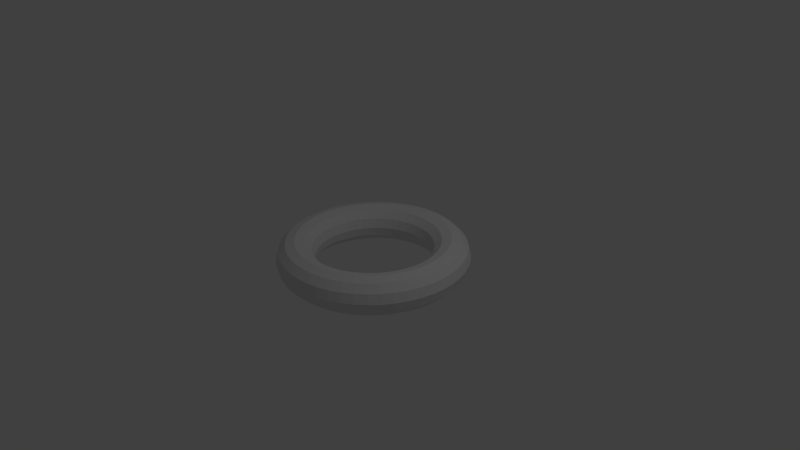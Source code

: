 # Source: torus.blend  (saved by Blender 2.68.0; exported with 4.5.12 LTS)
import bpy
from mathutils import Matrix  # noqa: F401  (used for matrix-valued properties, if any)

bpy.ops.wm.read_factory_settings(use_empty=True)
scene = bpy.context.scene
scene.name = 'Scene'

# ---- collections
col_collection_1 = bpy.data.collections.new('Collection 1'); scene.collection.children.link(col_collection_1)

# ---- world
world_world = bpy.data.worlds.new('World'); scene.world = world_world
world_world.color = (0.05088, 0.05088, 0.05088)
world_world.use_sun_shadow = False
world_world.sun_shadow_jitter_overblur = 0.0
world_world.cycles.sampling_method = 'MANUAL'
world_world.cycles.sample_map_resolution = 256

# ---- cameras
cam_camera = bpy.data.cameras.new('Camera')
cam_camera.clip_end = 100.0
cam_camera.lens = 35.0
cam_camera.sensor_width = 32.0
cam_camera.sensor_height = 18.0
cam_camera.ortho_scale = 7.314
cam_camera.dof.focus_distance = 0.0
cam_camera.dof.aperture_fstop = 128.0

# ---- lights
light_lamp = bpy.data.lights.new('Lamp', 'POINT')
light_lamp.transmission_factor = 0.0
light_lamp.cutoff_distance = 30.0
light_lamp.energy = 100.0
light_lamp.shadow_buffer_clip_start = 1.001
light_lamp.shadow_soft_size = 0.1
light_lamp.shadow_maximum_resolution = 0.006
light_lamp.use_absolute_resolution = True
light_lamp.cycles.use_multiple_importance_sampling = False

# ---- meshes
me_torus = bpy.data.meshes.new('Torus')
me_torus.from_pydata([(1.25, 0.0, 0.0), (1.217, 0.0, 0.125), (1.125, 0.0, 0.2165), (1.0, 0.0, 0.25), (0.875, 0.0, 0.2165), (0.7835, 0.0, 0.125), (0.75, 0.0, 3.062e-17), (0.7835, 0.0, -0.125), (0.875, 0.0, -0.2165), (1.0, 0.0, -0.25), (1.125, 0.0, -0.2165), (1.217, 0.0, -0.125), (1.239, 0.1632, 0.0), (1.206, 0.1588, 0.125), (1.115, 0.1468, 0.2165), (0.9914, 0.1305, 0.25), (0.8675, 0.1142, 0.2165), (0.7768, 0.1023, 0.125), (0.7436, 0.09789, 3.062e-17), (0.7768, 0.1023, -0.125), (0.8675, 0.1142, -0.2165), (0.9914, 0.1305, -0.25), (1.115, 0.1468, -0.2165), (1.206, 0.1588, -0.125), (1.207, 0.3235, 0.0), (1.175, 0.3149, 0.125), (1.087, 0.2912, 0.2165), (0.9659, 0.2588, 0.25), (0.8452, 0.2265, 0.2165), (0.7568, 0.2028, 0.125), (0.7244, 0.1941, 3.062e-17), (0.7568, 0.2028, -0.125), (0.8452, 0.2265, -0.2165), (0.9659, 0.2588, -0.25), (1.087, 0.2912, -0.2165), (1.175, 0.3149, -0.125), (1.155, 0.4784, 0.0), (1.124, 0.4655, 0.125), (1.039, 0.4305, 0.2165), (0.9239, 0.3827, 0.25), (0.8084, 0.3348, 0.2165), (0.7239, 0.2998, 0.125), (0.6929, 0.287, 3.062e-17), (0.7239, 0.2998, -0.125), (0.8084, 0.3348, -0.2165), (0.9239, 0.3827, -0.25), (1.039, 0.4305, -0.2165), (1.124, 0.4655, -0.125), (1.083, 0.625, 0.0), (1.054, 0.6083, 0.125), (0.9743, 0.5625, 0.2165), (0.866, 0.5, 0.25), (0.7578, 0.4375, 0.2165), (0.6785, 0.3917, 0.125), (0.6495, 0.375, 3.062e-17), (0.6785, 0.3917, -0.125), (0.7578, 0.4375, -0.2165), (0.866, 0.5, -0.25), (0.9743, 0.5625, -0.2165), (1.054, 0.6083, -0.125), (0.9917, 0.761, 0.0), (0.9651, 0.7406, 0.125), (0.8925, 0.6849, 0.2165), (0.7934, 0.6088, 0.25), (0.6942, 0.5327, 0.2165), (0.6216, 0.477, 0.125), (0.595, 0.4566, 3.062e-17), (0.6216, 0.477, -0.125), (0.6942, 0.5327, -0.2165), (0.7934, 0.6088, -0.25), (0.8925, 0.6849, -0.2165), (0.9651, 0.7406, -0.125), (0.8839, 0.8839, 0.0), (0.8602, 0.8602, 0.125), (0.7955, 0.7955, 0.2165), (0.7071, 0.7071, 0.25), (0.6187, 0.6187, 0.2165), (0.554, 0.554, 0.125), (0.5303, 0.5303, 3.062e-17), (0.554, 0.554, -0.125), (0.6187, 0.6187, -0.2165), (0.7071, 0.7071, -0.25), (0.7955, 0.7955, -0.2165), (0.8602, 0.8602, -0.125), (0.761, 0.9917, 0.0), (0.7406, 0.9651, 0.125), (0.6849, 0.8925, 0.2165), (0.6088, 0.7934, 0.25), (0.5327, 0.6942, 0.2165), (0.477, 0.6216, 0.125), (0.4566, 0.595, 3.062e-17), (0.477, 0.6216, -0.125), (0.5327, 0.6942, -0.2165), (0.6088, 0.7934, -0.25), (0.6849, 0.8925, -0.2165), (0.7406, 0.9651, -0.125), (0.625, 1.083, 0.0), (0.6083, 1.054, 0.125), (0.5625, 0.9743, 0.2165), (0.5, 0.866, 0.25), (0.4375, 0.7578, 0.2165), (0.3917, 0.6785, 0.125), (0.375, 0.6495, 3.062e-17), (0.3917, 0.6785, -0.125), (0.4375, 0.7578, -0.2165), (0.5, 0.866, -0.25), (0.5625, 0.9743, -0.2165), (0.6083, 1.054, -0.125), (0.4784, 1.155, 0.0), (0.4655, 1.124, 0.125), (0.4305, 1.039, 0.2165), (0.3827, 0.9239, 0.25), (0.3348, 0.8084, 0.2165), (0.2998, 0.7239, 0.125), (0.287, 0.6929, 3.062e-17), (0.2998, 0.7239, -0.125), (0.3348, 0.8084, -0.2165), (0.3827, 0.9239, -0.25), (0.4305, 1.039, -0.2165), (0.4655, 1.124, -0.125), (0.3235, 1.207, 0.0), (0.3149, 1.175, 0.125), (0.2912, 1.087, 0.2165), (0.2588, 0.9659, 0.25), (0.2265, 0.8452, 0.2165), (0.2028, 0.7568, 0.125), (0.1941, 0.7244, 3.062e-17), (0.2028, 0.7568, -0.125), (0.2265, 0.8452, -0.2165), (0.2588, 0.9659, -0.25), (0.2912, 1.087, -0.2165), (0.3149, 1.175, -0.125), (0.1632, 1.239, 0.0), (0.1588, 1.206, 0.125), (0.1468, 1.115, 0.2165), (0.1305, 0.9914, 0.25), (0.1142, 0.8675, 0.2165), (0.1023, 0.7768, 0.125), (0.09789, 0.7436, 3.062e-17), (0.1023, 0.7768, -0.125), (0.1142, 0.8675, -0.2165), (0.1305, 0.9914, -0.25), (0.1468, 1.115, -0.2165), (0.1588, 1.206, -0.125), (5.96e-08, 1.25, 0.0), (1.192e-07, 1.217, 0.125), (1.192e-07, 1.125, 0.2165), (8.941e-08, 1.0, 0.25), (8.941e-08, 0.875, 0.2165), (5.96e-08, 0.7835, 0.125), (8.941e-08, 0.75, 3.062e-17), (5.96e-08, 0.7835, -0.125), (8.941e-08, 0.875, -0.2165), (8.941e-08, 1.0, -0.25), (1.192e-07, 1.125, -0.2165), (1.192e-07, 1.217, -0.125), (-0.1632, 1.239, 0.0), (-0.1588, 1.206, 0.125), (-0.1468, 1.115, 0.2165), (-0.1305, 0.9914, 0.25), (-0.1142, 0.8675, 0.2165), (-0.1023, 0.7768, 0.125), (-0.09789, 0.7436, 3.062e-17), (-0.1023, 0.7768, -0.125), (-0.1142, 0.8675, -0.2165), (-0.1305, 0.9914, -0.25), (-0.1468, 1.115, -0.2165), (-0.1588, 1.206, -0.125), (-0.3235, 1.207, 0.0), (-0.3149, 1.175, 0.125), (-0.2912, 1.087, 0.2165), (-0.2588, 0.9659, 0.25), (-0.2265, 0.8452, 0.2165), (-0.2028, 0.7568, 0.125), (-0.1941, 0.7244, 3.062e-17), (-0.2028, 0.7568, -0.125), (-0.2265, 0.8452, -0.2165), (-0.2588, 0.9659, -0.25), (-0.2912, 1.087, -0.2165), (-0.3149, 1.175, -0.125), (-0.4784, 1.155, 0.0), (-0.4655, 1.124, 0.125), (-0.4305, 1.039, 0.2165), (-0.3827, 0.9239, 0.25), (-0.3348, 0.8084, 0.2165), (-0.2998, 0.7239, 0.125), (-0.287, 0.6929, 3.062e-17), (-0.2998, 0.7239, -0.125), (-0.3348, 0.8084, -0.2165), (-0.3827, 0.9239, -0.25), (-0.4305, 1.039, -0.2165), (-0.4655, 1.124, -0.125), (-0.625, 1.083, 0.0), (-0.6083, 1.054, 0.125), (-0.5625, 0.9743, 0.2165), (-0.5, 0.866, 0.25), (-0.4375, 0.7578, 0.2165), (-0.3917, 0.6785, 0.125), (-0.375, 0.6495, 3.062e-17), (-0.3917, 0.6785, -0.125), (-0.4375, 0.7578, -0.2165), (-0.5, 0.866, -0.25), (-0.5625, 0.9743, -0.2165), (-0.6083, 1.054, -0.125), (-0.761, 0.9917, 0.0), (-0.7406, 0.9651, 0.125), (-0.6849, 0.8925, 0.2165), (-0.6088, 0.7934, 0.25), (-0.5327, 0.6942, 0.2165), (-0.477, 0.6216, 0.125), (-0.4566, 0.595, 3.062e-17), (-0.477, 0.6216, -0.125), (-0.5327, 0.6942, -0.2165), (-0.6088, 0.7934, -0.25), (-0.6849, 0.8925, -0.2165), (-0.7406, 0.9651, -0.125), (-0.8839, 0.8839, 0.0), (-0.8602, 0.8602, 0.125), (-0.7955, 0.7955, 0.2165), (-0.7071, 0.7071, 0.25), (-0.6187, 0.6187, 0.2165), (-0.554, 0.554, 0.125), (-0.5303, 0.5303, 3.062e-17), (-0.554, 0.554, -0.125), (-0.6187, 0.6187, -0.2165), (-0.7071, 0.7071, -0.25), (-0.7955, 0.7955, -0.2165), (-0.8602, 0.8602, -0.125), (-0.9917, 0.761, 0.0), (-0.9651, 0.7406, 0.125), (-0.8925, 0.6849, 0.2165), (-0.7934, 0.6088, 0.25), (-0.6942, 0.5327, 0.2165), (-0.6216, 0.477, 0.125), (-0.595, 0.4566, 3.062e-17), (-0.6216, 0.477, -0.125), (-0.6942, 0.5327, -0.2165), (-0.7934, 0.6088, -0.25), (-0.8925, 0.6849, -0.2165), (-0.9651, 0.7406, -0.125), (-1.083, 0.625, 0.0), (-1.054, 0.6083, 0.125), (-0.9743, 0.5625, 0.2165), (-0.866, 0.5, 0.25), (-0.7578, 0.4375, 0.2165), (-0.6785, 0.3917, 0.125), (-0.6495, 0.375, 3.062e-17), (-0.6785, 0.3917, -0.125), (-0.7578, 0.4375, -0.2165), (-0.866, 0.5, -0.25), (-0.9743, 0.5625, -0.2165), (-1.054, 0.6083, -0.125), (-1.155, 0.4784, 0.0), (-1.124, 0.4655, 0.125), (-1.039, 0.4305, 0.2165), (-0.9239, 0.3827, 0.25), (-0.8084, 0.3348, 0.2165), (-0.7239, 0.2998, 0.125), (-0.6929, 0.287, 3.062e-17), (-0.7239, 0.2998, -0.125), (-0.8084, 0.3348, -0.2165), (-0.9239, 0.3827, -0.25), (-1.039, 0.4305, -0.2165), (-1.124, 0.4655, -0.125), (-1.207, 0.3235, 0.0), (-1.175, 0.3149, 0.125), (-1.087, 0.2912, 0.2165), (-0.9659, 0.2588, 0.25), (-0.8452, 0.2265, 0.2165), (-0.7568, 0.2028, 0.125), (-0.7244, 0.1941, 3.062e-17), (-0.7568, 0.2028, -0.125), (-0.8452, 0.2265, -0.2165), (-0.9659, 0.2588, -0.25), (-1.087, 0.2912, -0.2165), (-1.175, 0.3149, -0.125), (-1.239, 0.1632, 0.0), (-1.206, 0.1588, 0.125), (-1.115, 0.1468, 0.2165), (-0.9914, 0.1305, 0.25), (-0.8675, 0.1142, 0.2165), (-0.7768, 0.1023, 0.125), (-0.7436, 0.09789, 3.062e-17), (-0.7768, 0.1023, -0.125), (-0.8675, 0.1142, -0.2165), (-0.9914, 0.1305, -0.25), (-1.115, 0.1468, -0.2165), (-1.206, 0.1588, -0.125), (-1.25, 1.093e-07, 0.0), (-1.217, 1.064e-07, 0.125), (-1.125, 9.835e-08, 0.2165), (-1.0, 8.742e-08, 0.25), (-0.875, 7.649e-08, 0.2165), (-0.7835, 6.85e-08, 0.125), (-0.75, 6.557e-08, 3.062e-17), (-0.7835, 6.85e-08, -0.125), (-0.875, 7.649e-08, -0.2165), (-1.0, 8.742e-08, -0.25), (-1.125, 9.835e-08, -0.2165), (-1.217, 1.064e-07, -0.125), (-1.239, -0.1632, 0.0), (-1.206, -0.1588, 0.125), (-1.115, -0.1468, 0.2165), (-0.9914, -0.1305, 0.25), (-0.8675, -0.1142, 0.2165), (-0.7768, -0.1023, 0.125), (-0.7436, -0.09789, 3.062e-17), (-0.7768, -0.1023, -0.125), (-0.8675, -0.1142, -0.2165), (-0.9914, -0.1305, -0.25), (-1.115, -0.1468, -0.2165), (-1.206, -0.1588, -0.125), (-1.207, -0.3235, 0.0), (-1.175, -0.3149, 0.125), (-1.087, -0.2912, 0.2165), (-0.9659, -0.2588, 0.25), (-0.8452, -0.2265, 0.2165), (-0.7568, -0.2028, 0.125), (-0.7244, -0.1941, 3.062e-17), (-0.7568, -0.2028, -0.125), (-0.8452, -0.2265, -0.2165), (-0.9659, -0.2588, -0.25), (-1.087, -0.2912, -0.2165), (-1.175, -0.3149, -0.125), (-1.155, -0.4784, 0.0), (-1.124, -0.4655, 0.125), (-1.039, -0.4305, 0.2165), (-0.9239, -0.3827, 0.25), (-0.8084, -0.3348, 0.2165), (-0.7239, -0.2998, 0.125), (-0.6929, -0.287, 3.062e-17), (-0.7239, -0.2998, -0.125), (-0.8084, -0.3348, -0.2165), (-0.9239, -0.3827, -0.25), (-1.039, -0.4305, -0.2165), (-1.124, -0.4655, -0.125), (-1.083, -0.625, 0.0), (-1.054, -0.6083, 0.125), (-0.9743, -0.5625, 0.2165), (-0.866, -0.5, 0.25), (-0.7578, -0.4375, 0.2165), (-0.6785, -0.3917, 0.125), (-0.6495, -0.375, 3.062e-17), (-0.6785, -0.3917, -0.125), (-0.7578, -0.4375, -0.2165), (-0.866, -0.5, -0.25), (-0.9743, -0.5625, -0.2165), (-1.054, -0.6083, -0.125), (-0.9917, -0.761, 0.0), (-0.9651, -0.7406, 0.125), (-0.8925, -0.6849, 0.2165), (-0.7934, -0.6088, 0.25), (-0.6942, -0.5327, 0.2165), (-0.6216, -0.477, 0.125), (-0.595, -0.4566, 3.062e-17), (-0.6216, -0.477, -0.125), (-0.6942, -0.5327, -0.2165), (-0.7934, -0.6088, -0.25), (-0.8925, -0.6849, -0.2165), (-0.9651, -0.7406, -0.125), (-0.8839, -0.8839, 0.0), (-0.8602, -0.8602, 0.125), (-0.7955, -0.7955, 0.2165), (-0.7071, -0.7071, 0.25), (-0.6187, -0.6187, 0.2165), (-0.554, -0.554, 0.125), (-0.5303, -0.5303, 3.062e-17), (-0.554, -0.554, -0.125), (-0.6187, -0.6187, -0.2165), (-0.7071, -0.7071, -0.25), (-0.7955, -0.7955, -0.2165), (-0.8602, -0.8602, -0.125), (-0.761, -0.9917, 0.0), (-0.7406, -0.9651, 0.125), (-0.6849, -0.8925, 0.2165), (-0.6088, -0.7934, 0.25), (-0.5327, -0.6942, 0.2165), (-0.477, -0.6216, 0.125), (-0.4566, -0.595, 3.062e-17), (-0.477, -0.6216, -0.125), (-0.5327, -0.6942, -0.2165), (-0.6088, -0.7934, -0.25), (-0.6849, -0.8925, -0.2165), (-0.7406, -0.9651, -0.125), (-0.625, -1.083, 0.0), (-0.6083, -1.054, 0.125), (-0.5625, -0.9743, 0.2165), (-0.5, -0.866, 0.25), (-0.4375, -0.7578, 0.2165), (-0.3917, -0.6785, 0.125), (-0.375, -0.6495, 3.062e-17), (-0.3917, -0.6785, -0.125), (-0.4375, -0.7578, -0.2165), (-0.5, -0.866, -0.25), (-0.5625, -0.9743, -0.2165), (-0.6083, -1.054, -0.125), (-0.4784, -1.155, 0.0), (-0.4655, -1.124, 0.125), (-0.4305, -1.039, 0.2165), (-0.3827, -0.9239, 0.25), (-0.3348, -0.8084, 0.2165), (-0.2998, -0.7239, 0.125), (-0.287, -0.6929, 3.062e-17), (-0.2998, -0.7239, -0.125), (-0.3348, -0.8084, -0.2165), (-0.3827, -0.9239, -0.25), (-0.4305, -1.039, -0.2165), (-0.4655, -1.124, -0.125), (-0.3235, -1.207, 0.0), (-0.3149, -1.175, 0.125), (-0.2912, -1.087, 0.2165), (-0.2588, -0.9659, 0.25), (-0.2265, -0.8452, 0.2165), (-0.2028, -0.7568, 0.125), (-0.1941, -0.7244, 3.062e-17), (-0.2028, -0.7568, -0.125), (-0.2265, -0.8452, -0.2165), (-0.2588, -0.9659, -0.25), (-0.2912, -1.087, -0.2165), (-0.3149, -1.175, -0.125), (-0.1632, -1.239, 0.0), (-0.1588, -1.206, 0.125), (-0.1468, -1.115, 0.2165), (-0.1305, -0.9914, 0.25), (-0.1142, -0.8675, 0.2165), (-0.1023, -0.7768, 0.125), (-0.0979, -0.7436, 3.062e-17), (-0.1023, -0.7768, -0.125), (-0.1142, -0.8675, -0.2165), (-0.1305, -0.9914, -0.25), (-0.1468, -1.115, -0.2165), (-0.1588, -1.206, -0.125), (5.96e-08, -1.25, 0.0), (1.192e-07, -1.217, 0.125), (1.192e-07, -1.125, 0.2165), (8.941e-08, -1.0, 0.25), (8.941e-08, -0.875, 0.2165), (5.96e-08, -0.7835, 0.125), (8.941e-08, -0.75, 3.062e-17), (5.96e-08, -0.7835, -0.125), (8.941e-08, -0.875, -0.2165), (8.941e-08, -1.0, -0.25), (1.192e-07, -1.125, -0.2165), (1.192e-07, -1.217, -0.125), (0.1632, -1.239, 0.0), (0.1588, -1.206, 0.125), (0.1468, -1.115, 0.2165), (0.1305, -0.9914, 0.25), (0.1142, -0.8675, 0.2165), (0.1023, -0.7768, 0.125), (0.09789, -0.7436, 3.062e-17), (0.1023, -0.7768, -0.125), (0.1142, -0.8675, -0.2165), (0.1305, -0.9914, -0.25), (0.1468, -1.115, -0.2165), (0.1588, -1.206, -0.125), (0.3235, -1.207, 0.0), (0.3149, -1.175, 0.125), (0.2912, -1.087, 0.2165), (0.2588, -0.9659, 0.25), (0.2265, -0.8452, 0.2165), (0.2028, -0.7568, 0.125), (0.1941, -0.7244, 3.062e-17), (0.2028, -0.7568, -0.125), (0.2265, -0.8452, -0.2165), (0.2588, -0.9659, -0.25), (0.2912, -1.087, -0.2165), (0.3149, -1.175, -0.125), (0.4784, -1.155, 0.0), (0.4655, -1.124, 0.125), (0.4305, -1.039, 0.2165), (0.3827, -0.9239, 0.25), (0.3348, -0.8084, 0.2165), (0.2998, -0.7239, 0.125), (0.287, -0.6929, 3.062e-17), (0.2998, -0.7239, -0.125), (0.3348, -0.8084, -0.2165), (0.3827, -0.9239, -0.25), (0.4305, -1.039, -0.2165), (0.4655, -1.124, -0.125), (0.625, -1.083, 0.0), (0.6083, -1.054, 0.125), (0.5625, -0.9743, 0.2165), (0.5, -0.866, 0.25), (0.4375, -0.7578, 0.2165), (0.3917, -0.6785, 0.125), (0.375, -0.6495, 3.062e-17), (0.3917, -0.6785, -0.125), (0.4375, -0.7578, -0.2165), (0.5, -0.866, -0.25), (0.5625, -0.9743, -0.2165), (0.6083, -1.054, -0.125), (0.761, -0.9917, 0.0), (0.7406, -0.9651, 0.125), (0.6849, -0.8925, 0.2165), (0.6088, -0.7934, 0.25), (0.5327, -0.6942, 0.2165), (0.477, -0.6216, 0.125), (0.4566, -0.595, 3.062e-17), (0.477, -0.6216, -0.125), (0.5327, -0.6942, -0.2165), (0.6088, -0.7934, -0.25), (0.6849, -0.8925, -0.2165), (0.7406, -0.9651, -0.125), (0.8839, -0.8839, 0.0), (0.8602, -0.8602, 0.125), (0.7955, -0.7955, 0.2165), (0.7071, -0.7071, 0.25), (0.6187, -0.6187, 0.2165), (0.554, -0.554, 0.125), (0.5303, -0.5303, 3.062e-17), (0.554, -0.554, -0.125), (0.6187, -0.6187, -0.2165), (0.7071, -0.7071, -0.25), (0.7955, -0.7955, -0.2165), (0.8602, -0.8602, -0.125), (0.9917, -0.761, 0.0), (0.9651, -0.7406, 0.125), (0.8925, -0.6849, 0.2165), (0.7934, -0.6088, 0.25), (0.6942, -0.5327, 0.2165), (0.6216, -0.477, 0.125), (0.595, -0.4566, 3.062e-17), (0.6216, -0.477, -0.125), (0.6942, -0.5327, -0.2165), (0.7934, -0.6088, -0.25), (0.8925, -0.6849, -0.2165), (0.9651, -0.7406, -0.125), (1.083, -0.625, 0.0), (1.054, -0.6083, 0.125), (0.9743, -0.5625, 0.2165), (0.866, -0.5, 0.25), (0.7578, -0.4375, 0.2165), (0.6785, -0.3917, 0.125), (0.6495, -0.375, 3.062e-17), (0.6785, -0.3917, -0.125), (0.7578, -0.4375, -0.2165), (0.866, -0.5, -0.25), (0.9743, -0.5625, -0.2165), (1.054, -0.6083, -0.125), (1.155, -0.4784, 0.0), (1.124, -0.4655, 0.125), (1.039, -0.4305, 0.2165), (0.9239, -0.3827, 0.25), (0.8084, -0.3348, 0.2165), (0.7239, -0.2998, 0.125), (0.6929, -0.287, 3.062e-17), (0.7239, -0.2998, -0.125), (0.8084, -0.3348, -0.2165), (0.9239, -0.3827, -0.25), (1.039, -0.4305, -0.2165), (1.124, -0.4655, -0.125), (1.207, -0.3235, 0.0), (1.175, -0.3149, 0.125), (1.087, -0.2912, 0.2165), (0.9659, -0.2588, 0.25), (0.8452, -0.2265, 0.2165), (0.7568, -0.2028, 0.125), (0.7244, -0.1941, 3.062e-17), (0.7568, -0.2028, -0.125), (0.8452, -0.2265, -0.2165), (0.9659, -0.2588, -0.25), (1.087, -0.2912, -0.2165), (1.175, -0.3149, -0.125), (1.239, -0.1632, 0.0), (1.206, -0.1588, 0.125), (1.115, -0.1468, 0.2165), (0.9914, -0.1305, 0.25), (0.8675, -0.1142, 0.2165), (0.7768, -0.1023, 0.125), (0.7436, -0.09789, 3.062e-17), (0.7768, -0.1023, -0.125), (0.8675, -0.1142, -0.2165), (0.9914, -0.1305, -0.25), (1.115, -0.1468, -0.2165), (1.206, -0.1588, -0.125)], [], [(0, 12, 1), (1, 13, 14), (2, 14, 15), (3, 15, 16), (4, 16, 17), (5, 17, 18), (6, 18, 19), (7, 19, 20), (8, 20, 9), (9, 21, 10), (10, 22, 11), (0, 11, 23), (12, 24, 25), (13, 25, 26), (14, 26, 27), (15, 27, 28), (16, 28, 29), (17, 29, 30), (18, 30, 31), (19, 31, 32), (20, 32, 21), (21, 33, 22), (22, 34, 35), (23, 35, 12), (24, 36, 37), (25, 37, 38), (26, 38, 27), (27, 39, 40), (28, 40, 29), (29, 41, 42), (30, 42, 31), (31, 43, 44), (32, 44, 33), (33, 45, 46), (34, 46, 47), (35, 47, 36), (36, 48, 37), (37, 49, 50), (38, 50, 39), (39, 51, 40), (40, 52, 41), (41, 53, 54), (42, 54, 55), (43, 55, 56), (44, 56, 57), (45, 57, 58), (46, 58, 47), (47, 59, 48), (48, 60, 49), (49, 61, 62), (50, 62, 63), (51, 63, 64), (52, 64, 53), (53, 65, 66), (54, 66, 67), (55, 67, 56), (56, 68, 57), (57, 69, 70), (58, 70, 59), (59, 71, 60), (60, 72, 61), (61, 73, 62), (62, 74, 63), (63, 75, 64), (64, 76, 65), (65, 77, 66), (66, 78, 79), (67, 79, 80), (68, 80, 81), (69, 81, 82), (70, 82, 83), (71, 83, 72), (72, 84, 85), (73, 85, 86), (74, 86, 87), (75, 87, 88), (76, 88, 89), (77, 89, 90), (78, 90, 91), (79, 91, 92), (80, 92, 93), (81, 93, 94), (82, 94, 95), (83, 95, 84), (84, 96, 97), (85, 97, 98), (86, 98, 87), (87, 99, 88), (88, 100, 101), (89, 101, 102), (90, 102, 103), (91, 103, 92), (92, 104, 105), (93, 105, 94), (94, 106, 107), (95, 107, 84), (96, 108, 109), (97, 109, 98), (98, 110, 111), (99, 111, 112), (100, 112, 113), (101, 113, 114), (102, 114, 115), (103, 115, 116), (104, 116, 117), (105, 117, 118), (106, 118, 119), (107, 119, 108), (108, 120, 121), (109, 121, 110), (110, 122, 111), (111, 123, 124), (112, 124, 125), (113, 125, 126), (114, 126, 127), (115, 127, 116), (116, 128, 117), (117, 129, 130), (118, 130, 131), (119, 131, 120), (120, 132, 133), (121, 133, 134), (122, 134, 135), (123, 135, 124), (124, 136, 137), (125, 137, 138), (126, 138, 139), (127, 139, 128), (128, 140, 141), (129, 141, 130), (130, 142, 131), (131, 143, 132), (132, 144, 145), (133, 145, 146), (134, 146, 135), (135, 147, 148), (136, 148, 149), (137, 149, 150), (138, 150, 139), (139, 151, 140), (140, 152, 141), (141, 153, 154), (142, 154, 155), (143, 155, 132), (144, 156, 157), (145, 157, 158), (146, 158, 147), (147, 159, 160), (148, 160, 149), (149, 161, 150), (150, 162, 163), (151, 163, 164), (152, 164, 165), (153, 165, 166), (154, 166, 167), (155, 167, 144), (156, 168, 169), (157, 169, 170), (158, 170, 171), (159, 171, 172), (160, 172, 173), (161, 173, 162), (162, 174, 175), (163, 175, 164), (164, 176, 165), (165, 177, 166), (166, 178, 179), (167, 179, 156), (168, 180, 169), (169, 181, 170), (170, 182, 183), (171, 183, 172), (172, 184, 185), (173, 185, 186), (174, 186, 187), (175, 187, 188), (176, 188, 189), (177, 189, 190), (178, 190, 191), (179, 191, 180), (180, 192, 193), (181, 193, 194), (182, 194, 195), (183, 195, 196), (184, 196, 197), (185, 197, 186), (186, 198, 199), (187, 199, 200), (188, 200, 201), (189, 201, 202), (190, 202, 191), (191, 203, 192), (192, 204, 193), (193, 205, 206), (194, 206, 207), (195, 207, 208), (196, 208, 209), (197, 209, 210), (198, 210, 199), (199, 211, 212), (200, 212, 201), (201, 213, 214), (202, 214, 203), (203, 215, 204), (204, 216, 205), (205, 217, 218), (206, 218, 219), (207, 219, 208), (208, 220, 209), (209, 221, 222), (210, 222, 223), (211, 223, 224), (212, 224, 225), (213, 225, 226), (214, 226, 227), (215, 227, 216), (216, 228, 229), (217, 229, 230), (218, 230, 231), (219, 231, 232), (220, 232, 233), (221, 233, 234), (222, 234, 235), (223, 235, 236), (224, 236, 237), (225, 237, 226), (226, 238, 227), (227, 239, 228), (228, 240, 229), (229, 241, 230), (230, 242, 243), (231, 243, 232), (232, 244, 245), (233, 245, 246), (234, 246, 235), (235, 247, 236), (236, 248, 249), (237, 249, 238), (238, 250, 239), (239, 251, 240), (240, 252, 241), (241, 253, 242), (242, 254, 243), (243, 255, 244), (244, 256, 245), (245, 257, 246), (246, 258, 259), (247, 259, 260), (248, 260, 261), (249, 261, 262), (250, 262, 263), (251, 263, 252), (252, 264, 253), (253, 265, 266), (254, 266, 267), (255, 267, 268), (256, 268, 269), (257, 269, 270), (258, 270, 271), (259, 271, 260), (260, 272, 261), (261, 273, 262), (262, 274, 263), (263, 275, 264), (264, 276, 265), (265, 277, 278), (266, 278, 279), (267, 279, 268), (268, 280, 281), (269, 281, 282), (270, 282, 283), (271, 283, 284), (272, 284, 285), (273, 285, 274), (274, 286, 287), (275, 287, 276), (276, 288, 289), (277, 289, 290), (278, 290, 279), (279, 291, 292), (280, 292, 293), (281, 293, 294), (282, 294, 295), (283, 295, 296), (284, 296, 297), (285, 297, 298), (286, 298, 299), (287, 299, 288), (288, 300, 301), (289, 301, 302), (290, 302, 303), (291, 303, 304), (292, 304, 305), (293, 305, 306), (294, 306, 307), (295, 307, 308), (296, 308, 297), (297, 309, 310), (298, 310, 299), (299, 311, 288), (300, 312, 313), (301, 313, 314), (302, 314, 315), (303, 315, 316), (304, 316, 305), (305, 317, 318), (306, 318, 319), (307, 319, 320), (308, 320, 309), (309, 321, 322), (310, 322, 323), (311, 323, 300), (312, 324, 325), (313, 325, 314), (314, 326, 315), (315, 327, 316), (316, 328, 317), (317, 329, 318), (318, 330, 331), (319, 331, 332), (320, 332, 333), (321, 333, 334), (322, 334, 335), (323, 335, 324), (324, 336, 337), (325, 337, 338), (326, 338, 339), (327, 339, 340), (328, 340, 341), (329, 341, 342), (330, 342, 331), (331, 343, 332), (332, 344, 333), (333, 345, 346), (334, 346, 347), (335, 347, 324), (336, 348, 349), (337, 349, 338), (338, 350, 351), (339, 351, 352), (340, 352, 341), (341, 353, 354), (342, 354, 355), (343, 355, 356), (344, 356, 357), (345, 357, 346), (346, 358, 359), (347, 359, 348), (348, 360, 349), (349, 361, 350), (350, 362, 351), (351, 363, 352), (352, 364, 353), (353, 365, 366), (354, 366, 367), (355, 367, 368), (356, 368, 369), (357, 369, 370), (358, 370, 371), (359, 371, 360), (360, 372, 373), (361, 373, 362), (362, 374, 375), (363, 375, 376), (364, 376, 377), (365, 377, 366), (366, 378, 379), (367, 379, 368), (368, 380, 369), (369, 381, 370), (370, 382, 371), (371, 383, 360), (372, 384, 373), (373, 385, 386), (374, 386, 375), (375, 387, 376), (376, 388, 389), (377, 389, 378), (378, 390, 391), (379, 391, 392), (380, 392, 393), (381, 393, 394), (382, 394, 395), (383, 395, 372), (384, 396, 397), (385, 397, 386), (386, 398, 387), (387, 399, 388), (388, 400, 389), (389, 401, 402), (390, 402, 403), (391, 403, 404), (392, 404, 405), (393, 405, 406), (394, 406, 407), (395, 407, 396), (396, 408, 409), (397, 409, 410), (398, 410, 411), (399, 411, 400), (400, 412, 413), (401, 413, 402), (402, 414, 415), (403, 415, 416), (404, 416, 417), (405, 417, 418), (406, 418, 419), (407, 419, 408), (408, 420, 421), (409, 421, 410), (410, 422, 411), (411, 423, 412), (412, 424, 413), (413, 425, 414), (414, 426, 427), (415, 427, 428), (416, 428, 429), (417, 429, 430), (418, 430, 431), (419, 431, 420), (420, 432, 433), (421, 433, 434), (422, 434, 435), (423, 435, 436), (424, 436, 437), (425, 437, 426), (426, 438, 439), (427, 439, 428), (428, 440, 429), (429, 441, 430), (430, 442, 431), (431, 443, 432), (432, 444, 433), (433, 445, 434), (434, 446, 447), (435, 447, 436), (436, 448, 437), (437, 449, 438), (438, 450, 451), (439, 451, 452), (440, 452, 453), (441, 453, 442), (442, 454, 455), (443, 455, 444), (444, 456, 445), (445, 457, 458), (446, 458, 447), (447, 459, 460), (448, 460, 461), (449, 461, 462), (450, 462, 463), (451, 463, 464), (452, 464, 465), (453, 465, 466), (454, 466, 467), (455, 467, 456), (456, 468, 457), (457, 469, 458), (458, 470, 459), (459, 471, 460), (460, 472, 473), (461, 473, 462), (462, 474, 475), (463, 475, 476), (464, 476, 477), (465, 477, 478), (466, 478, 479), (467, 479, 468), (468, 480, 469), (469, 481, 482), (470, 482, 483), (471, 483, 484), (472, 484, 485), (473, 485, 486), (474, 486, 487), (475, 487, 488), (476, 488, 489), (477, 489, 490), (478, 490, 479), (479, 491, 468), (480, 492, 481), (481, 493, 494), (482, 494, 495), (483, 495, 496), (484, 496, 497), (485, 497, 498), (486, 498, 499), (487, 499, 488), (488, 500, 489), (489, 501, 490), (490, 502, 491), (491, 503, 492), (492, 504, 505), (493, 505, 494), (494, 506, 495), (495, 507, 496), (496, 508, 509), (497, 509, 510), (498, 510, 511), (499, 511, 500), (500, 512, 513), (501, 513, 514), (502, 514, 515), (503, 515, 504), (504, 516, 517), (505, 517, 506), (506, 518, 507), (507, 519, 520), (508, 520, 521), (509, 521, 522), (510, 522, 511), (511, 523, 524), (512, 524, 513), (513, 525, 526), (514, 526, 527), (515, 527, 504), (516, 528, 529), (517, 529, 530), (518, 530, 531), (519, 531, 520), (520, 532, 533), (521, 533, 522), (522, 534, 535), (523, 535, 524), (524, 536, 537), (525, 537, 538), (526, 538, 527), (527, 539, 516), (528, 540, 541), (529, 541, 530), (530, 542, 543), (531, 543, 532), (532, 544, 533), (533, 545, 534), (534, 546, 547), (535, 547, 548), (536, 548, 549), (537, 549, 538), (538, 550, 551), (539, 551, 528), (540, 552, 553), (541, 553, 554), (542, 554, 555), (543, 555, 556), (544, 556, 557), (545, 557, 558), (546, 558, 547), (547, 559, 560), (548, 560, 561), (549, 561, 562), (550, 562, 563), (551, 563, 540), (552, 564, 553), (553, 565, 554), (554, 566, 555), (555, 567, 556), (556, 568, 569), (557, 569, 558), (558, 570, 571), (559, 571, 560), (560, 572, 573), (561, 573, 574), (562, 574, 563), (563, 575, 564), (564, 0, 1), (565, 1, 2), (566, 2, 3), (567, 3, 568), (568, 4, 5), (569, 5, 570), (570, 6, 7), (571, 7, 572), (572, 8, 573), (573, 9, 10), (574, 10, 11), (575, 11, 564), (40, 41, 29), (2, 1, 14), (3, 2, 15), (4, 3, 16), (5, 4, 17), (6, 5, 18), (7, 6, 19), (8, 7, 20), (33, 34, 22), (382, 383, 371), (308, 309, 297), (12, 0, 23), (13, 12, 25), (14, 13, 26), (15, 14, 27), (16, 15, 28), (17, 16, 29), (18, 17, 30), (19, 18, 31), (20, 19, 32), (445, 446, 434), (522, 523, 511), (23, 22, 35), (551, 540, 528), (25, 24, 37), (26, 25, 38), (518, 519, 507), (28, 27, 40), (5, 6, 570), (30, 29, 42), (158, 159, 147), (32, 31, 44), (383, 372, 360), (34, 33, 46), (35, 34, 47), (24, 35, 36), (425, 426, 414), (38, 37, 50), (38, 39, 27), (566, 567, 555), (360, 361, 349), (42, 41, 54), (43, 42, 55), (44, 43, 56), (45, 44, 57), (46, 45, 58), (458, 459, 447), (36, 47, 48), (276, 277, 265), (50, 49, 62), (51, 50, 63), (52, 51, 64), (473, 474, 462), (54, 53, 66), (55, 54, 67), (135, 136, 124), (68, 69, 57), (58, 57, 70), (380, 381, 369), (48, 59, 60), (349, 350, 338), (167, 156, 144), (398, 399, 387), (75, 76, 64), (76, 77, 65), (449, 450, 438), (67, 66, 79), (68, 67, 80), (69, 68, 81), (70, 69, 82), (71, 70, 83), (60, 71, 72), (73, 72, 85), (74, 73, 86), (75, 74, 87), (76, 75, 88), (77, 76, 89), (78, 77, 90), (79, 78, 91), (80, 79, 92), (81, 80, 93), (82, 81, 94), (83, 82, 95), (72, 83, 84), (85, 84, 97), (86, 85, 98), (442, 443, 431), (424, 425, 413), (89, 88, 101), (90, 89, 102), (91, 90, 103), (72, 73, 61), (93, 92, 105), (502, 503, 491), (95, 94, 107), (480, 481, 469), (97, 96, 109), (109, 110, 98), (99, 98, 111), (100, 99, 112), (101, 100, 113), (102, 101, 114), (103, 102, 115), (104, 103, 116), (105, 104, 117), (106, 105, 118), (107, 106, 119), (96, 107, 108), (109, 108, 121), (12, 13, 1), (264, 265, 253), (112, 111, 124), (113, 112, 125), (114, 113, 126), (115, 114, 127), (364, 365, 353), (323, 312, 300), (118, 117, 130), (119, 118, 131), (108, 119, 120), (121, 120, 133), (122, 121, 134), (123, 122, 135), (545, 546, 534), (125, 124, 137), (126, 125, 138), (127, 126, 139), (399, 400, 388), (129, 128, 141), (141, 142, 130), (456, 457, 445), (120, 131, 132), (133, 132, 145), (134, 133, 146), (363, 364, 352), (136, 135, 148), (137, 136, 149), (138, 137, 150), (58, 59, 47), (151, 152, 140), (42, 43, 31), (142, 141, 154), (143, 142, 155), (20, 21, 9), (145, 144, 157), (146, 145, 158), (377, 378, 366), (148, 147, 160), (21, 22, 10), (44, 45, 33), (151, 150, 163), (152, 151, 164), (153, 152, 165), (154, 153, 166), (155, 154, 167), (444, 445, 433), (157, 156, 169), (158, 157, 170), (159, 158, 171), (160, 159, 172), (161, 160, 173), (411, 412, 400), (163, 162, 175), (103, 104, 92), (73, 74, 62), (507, 508, 496), (167, 166, 179), (181, 182, 170), (48, 49, 37), (142, 143, 131), (171, 170, 183), (183, 184, 172), (173, 172, 185), (174, 173, 186), (175, 174, 187), (176, 175, 188), (177, 176, 189), (178, 177, 190), (179, 178, 191), (168, 179, 180), (181, 180, 193), (182, 181, 194), (183, 182, 195), (184, 183, 196), (185, 184, 197), (311, 300, 288), (187, 186, 199), (188, 187, 200), (189, 188, 201), (190, 189, 202), (202, 203, 191), (180, 191, 192), (204, 205, 193), (194, 193, 206), (195, 194, 207), (196, 195, 208), (197, 196, 209), (198, 197, 210), (52, 53, 41), (200, 199, 212), (468, 469, 457), (202, 201, 214), (77, 78, 66), (192, 203, 204), (216, 217, 205), (206, 205, 218), (207, 206, 219), (107, 96, 84), (220, 221, 209), (210, 209, 222), (211, 210, 223), (212, 211, 224), (213, 212, 225), (214, 213, 226), (215, 214, 227), (204, 215, 216), (217, 216, 229), (218, 217, 230), (219, 218, 231), (220, 219, 232), (221, 220, 233), (222, 221, 234), (223, 222, 235), (224, 223, 236), (225, 224, 237), (241, 242, 230), (238, 239, 227), (216, 227, 228), (558, 559, 547), (246, 247, 235), (231, 230, 243), (121, 122, 110), (233, 232, 245), (234, 233, 246), (533, 534, 522), (247, 248, 236), (237, 236, 249), (249, 250, 238), (250, 251, 239), (228, 239, 240), (252, 253, 241), (253, 254, 242), (254, 255, 243), (255, 256, 244), (256, 257, 245), (567, 568, 556), (247, 246, 259), (248, 247, 260), (249, 248, 261), (250, 249, 262), (251, 250, 263), (240, 251, 252), (535, 536, 524), (254, 253, 266), (255, 254, 267), (256, 255, 268), (257, 256, 269), (258, 257, 270), (259, 258, 271), (271, 272, 260), (272, 273, 261), (273, 274, 262), (274, 275, 263), (252, 263, 264), (379, 380, 368), (266, 265, 278), (267, 266, 279), (491, 480, 468), (269, 268, 281), (270, 269, 282), (271, 270, 283), (272, 271, 284), (273, 272, 285), (413, 414, 402), (275, 274, 287), (264, 275, 276), (277, 276, 289), (278, 277, 290), (67, 68, 56), (280, 279, 292), (281, 280, 293), (282, 281, 294), (283, 282, 295), (284, 283, 296), (285, 284, 297), (286, 285, 298), (287, 286, 299), (276, 287, 288), (289, 288, 301), (290, 289, 302), (291, 290, 303), (292, 291, 304), (293, 292, 305), (294, 293, 306), (295, 294, 307), (296, 295, 308), (565, 566, 554), (298, 297, 310), (22, 23, 11), (316, 317, 305), (301, 300, 313), (302, 301, 314), (303, 302, 315), (304, 303, 316), (362, 363, 351), (306, 305, 318), (307, 306, 319), (308, 307, 320), (357, 358, 346), (310, 309, 322), (311, 310, 323), (60, 61, 49), (313, 312, 325), (325, 326, 314), (326, 327, 315), (327, 328, 316), (511, 512, 500), (564, 565, 553), (319, 318, 331), (320, 319, 332), (321, 320, 333), (322, 321, 334), (323, 322, 335), (312, 323, 324), (325, 324, 337), (326, 325, 338), (327, 326, 339), (328, 327, 340), (329, 328, 341), (330, 329, 342), (569, 570, 558), (343, 344, 332), (344, 345, 333), (334, 333, 346), (335, 334, 347), (347, 336, 324), (337, 336, 349), (128, 129, 117), (339, 338, 351), (340, 339, 352), (352, 353, 341), (342, 341, 354), (343, 342, 355), (344, 343, 356), (345, 344, 357), (70, 71, 59), (347, 346, 359), (336, 347, 348), (447, 448, 436), (361, 362, 350), (240, 241, 229), (32, 33, 21), (160, 161, 149), (354, 353, 366), (355, 354, 367), (356, 355, 368), (357, 356, 369), (358, 357, 370), (359, 358, 371), (348, 359, 360), (361, 360, 373), (146, 147, 135), (363, 362, 375), (364, 363, 376), (365, 364, 377), (161, 162, 150), (367, 366, 379), (373, 374, 362), (139, 140, 128), (381, 382, 370), (389, 390, 378), (395, 384, 372), (197, 198, 186), (374, 373, 386), (74, 75, 63), (387, 388, 376), (377, 376, 389), (386, 387, 375), (379, 378, 391), (380, 379, 392), (381, 380, 393), (382, 381, 394), (383, 382, 395), (437, 438, 426), (385, 384, 397), (397, 398, 386), (176, 177, 165), (179, 168, 156), (390, 389, 402), (391, 390, 403), (392, 391, 404), (393, 392, 405), (394, 393, 406), (395, 394, 407), (384, 395, 396), (397, 396, 409), (398, 397, 410), (399, 398, 411), (35, 24, 12), (401, 400, 413), (563, 552, 540), (403, 402, 415), (404, 403, 416), (405, 404, 417), (406, 405, 418), (407, 406, 419), (396, 407, 408), (409, 408, 421), (180, 181, 169), (422, 423, 411), (423, 424, 412), (453, 454, 442), (99, 100, 88), (415, 414, 427), (416, 415, 428), (417, 416, 429), (418, 417, 430), (419, 418, 431), (408, 419, 420), (421, 420, 433), (422, 421, 434), (423, 422, 435), (424, 423, 436), (425, 424, 437), (285, 286, 274), (427, 426, 439), (439, 440, 428), (440, 441, 429), (441, 442, 430), (384, 385, 373), (420, 431, 432), (421, 422, 410), (177, 178, 166), (435, 434, 447), (127, 128, 116), (448, 449, 437), (469, 470, 458), (439, 438, 451), (440, 439, 452), (441, 440, 453), (214, 215, 203), (443, 442, 455), (432, 443, 444), (237, 238, 226), (446, 445, 458), (210, 211, 199), (448, 447, 460), (449, 448, 461), (450, 449, 462), (451, 450, 463), (452, 451, 464), (453, 452, 465), (454, 453, 466), (455, 454, 467), (444, 455, 456), (279, 280, 268), (212, 213, 201), (470, 471, 459), (105, 106, 94), (461, 460, 473), (3, 4, 568), (463, 462, 475), (464, 463, 476), (465, 464, 477), (466, 465, 478), (467, 466, 479), (456, 467, 468), (492, 493, 481), (470, 469, 482), (471, 470, 483), (472, 471, 484), (473, 472, 485), (474, 473, 486), (475, 474, 487), (476, 475, 488), (477, 476, 489), (478, 477, 490), (490, 491, 479), (219, 220, 208), (50, 51, 39), (482, 481, 494), (483, 482, 495), (484, 483, 496), (485, 484, 497), (486, 485, 498), (487, 486, 499), (499, 500, 488), (500, 501, 489), (501, 502, 490), (549, 550, 538), (480, 491, 492), (493, 492, 505), (243, 244, 232), (152, 153, 141), (471, 472, 460), (497, 496, 509), (498, 497, 510), (499, 498, 511), (506, 507, 495), (501, 500, 513), (502, 501, 514), (503, 502, 515), (492, 503, 504), (505, 504, 517), (527, 516, 504), (517, 518, 506), (508, 507, 520), (509, 508, 521), (510, 509, 522), (400, 401, 389), (512, 511, 524), (328, 329, 317), (514, 513, 526), (515, 514, 527), (122, 123, 111), (517, 516, 529), (518, 517, 530), (519, 518, 531), (531, 532, 520), (521, 520, 533), (571, 572, 560), (523, 522, 535), (329, 330, 318), (525, 524, 537), (526, 525, 538), (574, 575, 563), (290, 291, 279), (529, 528, 541), (541, 542, 530), (531, 530, 543), (544, 545, 533), (257, 258, 246), (543, 544, 532), (535, 534, 547), (536, 535, 548), (537, 536, 549), (539, 528, 516), (539, 538, 551), (51, 52, 40), (541, 540, 553), (542, 541, 554), (543, 542, 555), (544, 543, 556), (545, 544, 557), (546, 545, 558), (11, 0, 564), (548, 547, 560), (549, 548, 561), (550, 549, 562), (551, 550, 563), (98, 99, 87), (538, 539, 527), (7, 8, 572), (155, 144, 132), (310, 311, 299), (557, 556, 569), (173, 174, 162), (559, 558, 571), (342, 343, 331), (561, 560, 573), (562, 561, 574), (524, 525, 513), (552, 563, 564), (565, 564, 1), (566, 565, 2), (567, 566, 3), (150, 151, 139), (569, 568, 5), (8, 9, 573), (571, 570, 7), (64, 65, 53), (320, 321, 309), (574, 573, 10), (575, 574, 11), (505, 506, 494), (175, 176, 164)])
_uv = me_torus.uv_layers.new(name='UV coord')
_uv.uv.foreach_set('vector', [0.3603, 0.02574, 0.3889, 0.04181, 0.3494, 0.04801, 0.3494, 0.04801, 0.3749, 0.06285, 0.3617, 0.08239, 0.3389, 0.06926, 0.3617, 0.08239, 0.3489, 0.1017, 0.3286, 0.09007, 0.3489, 0.1017, 0.3362, 0.121, 0.3185, 0.1108, 0.3362, 0.121, 0.3239, 0.1398, 0.3087, 0.1311, 0.3239, 0.1398, 0.3124, 0.1572, 0.2712, 0.8597, 0.2854, 0.8557, 0.2921, 0.8754, 0.2753, 0.88, 0.2921, 0.8754, 0.2995, 0.8966, 0.2798, 0.902, 0.2995, 0.8966, 0.2845, 0.9246, 0.2845, 0.9246, 0.3071, 0.9185, 0.2892, 0.9473, 0.2892, 0.9473, 0.3147, 0.9404, 0.2941, 0.9705, 0.2994, 0.995, 0.2941, 0.9705, 0.3224, 0.9626, 0.3889, 0.04181, 0.4148, 0.06197, 0.3983, 0.08062, 0.3749, 0.06285, 0.3983, 0.08062, 0.3828, 0.09833, 0.3617, 0.08239, 0.3828, 0.09833, 0.3676, 0.1158, 0.3489, 0.1017, 0.3676, 0.1158, 0.3524, 0.1333, 0.3362, 0.121, 0.3524, 0.1333, 0.3378, 0.1503, 0.3239, 0.1398, 0.3378, 0.1503, 0.3242, 0.166, 0.2854, 0.8557, 0.2989, 0.8499, 0.3082, 0.8686, 0.2921, 0.8754, 0.3082, 0.8686, 0.3183, 0.8887, 0.2995, 0.8966, 0.3183, 0.8887, 0.3071, 0.9185, 0.3071, 0.9185, 0.3286, 0.9094, 0.3147, 0.9404, 0.3147, 0.9404, 0.339, 0.9301, 0.3495, 0.9512, 0.3224, 0.9626, 0.3495, 0.9512, 0.3308, 0.9859, 0.4148, 0.06197, 0.4376, 0.08494, 0.4192, 0.1012, 0.3983, 0.08062, 0.4192, 0.1012, 0.4015, 0.1168, 0.3828, 0.09833, 0.4015, 0.1168, 0.3676, 0.1158, 0.3676, 0.1158, 0.3842, 0.1323, 0.367, 0.1476, 0.3524, 0.1333, 0.367, 0.1476, 0.3378, 0.1503, 0.3378, 0.1503, 0.3502, 0.1625, 0.3347, 0.1763, 0.2989, 0.8499, 0.3118, 0.8427, 0.3082, 0.8686, 0.3082, 0.8686, 0.3232, 0.8597, 0.3359, 0.8784, 0.3183, 0.8887, 0.3359, 0.8784, 0.3286, 0.9094, 0.3286, 0.9094, 0.3488, 0.8976, 0.3616, 0.9168, 0.339, 0.9301, 0.3616, 0.9168, 0.3748, 0.9364, 0.3495, 0.9512, 0.3748, 0.9364, 0.3884, 0.957, 0.4376, 0.08494, 0.4577, 0.1103, 0.4192, 0.1012, 0.4192, 0.1012, 0.4373, 0.1244, 0.4177, 0.1376, 0.4015, 0.1168, 0.4177, 0.1376, 0.3842, 0.1323, 0.3842, 0.1323, 0.3985, 0.1507, 0.367, 0.1476, 0.367, 0.1476, 0.3795, 0.1636, 0.3502, 0.1625, 0.3502, 0.1625, 0.3608, 0.1763, 0.3438, 0.1878, 0.3118, 0.8427, 0.3234, 0.8336, 0.3371, 0.8491, 0.3232, 0.8597, 0.3371, 0.8491, 0.352, 0.866, 0.3359, 0.8784, 0.352, 0.866, 0.3673, 0.8833, 0.3488, 0.8976, 0.3673, 0.8833, 0.3825, 0.9008, 0.3616, 0.9168, 0.3825, 0.9008, 0.3748, 0.9364, 0.3748, 0.9364, 0.3981, 0.9185, 0.4144, 0.9373, 0.4577, 0.1103, 0.4746, 0.1383, 0.4373, 0.1244, 0.4373, 0.1244, 0.4523, 0.1498, 0.4312, 0.1604, 0.4177, 0.1376, 0.4312, 0.1604, 0.4104, 0.1708, 0.3985, 0.1507, 0.4104, 0.1708, 0.3898, 0.1812, 0.3795, 0.1636, 0.3898, 0.1812, 0.3608, 0.1763, 0.3608, 0.1763, 0.3695, 0.1912, 0.3512, 0.2004, 0.3234, 0.8336, 0.3338, 0.8231, 0.3494, 0.8367, 0.3371, 0.8491, 0.3494, 0.8367, 0.352, 0.866, 0.352, 0.866, 0.3663, 0.8515, 0.3673, 0.8833, 0.3673, 0.8833, 0.3838, 0.8667, 0.4013, 0.8821, 0.3825, 0.9008, 0.4013, 0.8821, 0.3981, 0.9185, 0.3981, 0.9185, 0.419, 0.8977, 0.4377, 0.9144, 0.4746, 0.1383, 0.488, 0.1688, 0.4523, 0.1498, 0.4523, 0.1498, 0.4637, 0.1771, 0.4312, 0.1604, 0.4312, 0.1604, 0.4413, 0.1849, 0.4104, 0.1708, 0.4104, 0.1708, 0.4194, 0.1924, 0.3898, 0.1812, 0.3898, 0.1812, 0.3977, 0.1999, 0.3695, 0.1912, 0.3695, 0.1912, 0.3765, 0.2072, 0.3512, 0.2004, 0.3338, 0.8231, 0.3427, 0.8113, 0.3599, 0.8228, 0.3494, 0.8367, 0.3599, 0.8228, 0.3788, 0.8353, 0.3663, 0.8515, 0.3788, 0.8353, 0.3981, 0.8481, 0.3838, 0.8667, 0.3981, 0.8481, 0.4174, 0.861, 0.4013, 0.8821, 0.4174, 0.861, 0.4371, 0.8743, 0.419, 0.8977, 0.4371, 0.8743, 0.4579, 0.8885, 0.488, 0.1688, 0.4964, 0.201, 0.4716, 0.2058, 0.4637, 0.1771, 0.4716, 0.2058, 0.4483, 0.2104, 0.4413, 0.1849, 0.4483, 0.2104, 0.4256, 0.2149, 0.4194, 0.1924, 0.4256, 0.2149, 0.403, 0.2195, 0.3977, 0.1999, 0.403, 0.2195, 0.381, 0.224, 0.3765, 0.2072, 0.381, 0.224, 0.3608, 0.228, 0.3427, 0.8113, 0.35, 0.7985, 0.3686, 0.8077, 0.3599, 0.8228, 0.3686, 0.8077, 0.389, 0.8176, 0.3788, 0.8353, 0.389, 0.8176, 0.4097, 0.8277, 0.3981, 0.8481, 0.4097, 0.8277, 0.4306, 0.838, 0.4174, 0.861, 0.4306, 0.838, 0.4518, 0.8485, 0.4371, 0.8743, 0.4518, 0.8485, 0.4747, 0.8598, 0.4964, 0.201, 0.5005, 0.2338, 0.4754, 0.2352, 0.4716, 0.2058, 0.4754, 0.2352, 0.4518, 0.2366, 0.4483, 0.2104, 0.4518, 0.2366, 0.4256, 0.2149, 0.4256, 0.2149, 0.4287, 0.2381, 0.403, 0.2195, 0.403, 0.2195, 0.4057, 0.2396, 0.3833, 0.2412, 0.381, 0.224, 0.3833, 0.2412, 0.3627, 0.2425, 0.35, 0.7985, 0.3556, 0.7848, 0.3753, 0.7915, 0.3686, 0.8077, 0.3753, 0.7915, 0.389, 0.8176, 0.389, 0.8176, 0.3967, 0.7987, 0.4187, 0.806, 0.4097, 0.8277, 0.4187, 0.806, 0.4306, 0.838, 0.4306, 0.838, 0.4408, 0.8135, 0.4634, 0.8212, 0.4518, 0.8485, 0.4634, 0.8212, 0.4747, 0.8598, 0.5005, 0.2338, 0.5002, 0.2666, 0.4752, 0.2647, 0.4754, 0.2352, 0.4752, 0.2647, 0.4518, 0.2366, 0.4518, 0.2366, 0.4517, 0.2631, 0.4286, 0.2615, 0.4287, 0.2381, 0.4286, 0.2615, 0.4057, 0.2599, 0.4057, 0.2396, 0.4057, 0.2599, 0.3833, 0.2585, 0.3833, 0.2412, 0.3833, 0.2585, 0.3628, 0.2571, 0.3556, 0.7848, 0.3593, 0.7705, 0.3797, 0.7746, 0.3753, 0.7915, 0.3797, 0.7746, 0.402, 0.7789, 0.3967, 0.7987, 0.402, 0.7789, 0.4247, 0.7833, 0.4187, 0.806, 0.4247, 0.7833, 0.4475, 0.7878, 0.4408, 0.8135, 0.4475, 0.7878, 0.4709, 0.7924, 0.4634, 0.8212, 0.4709, 0.7924, 0.4955, 0.7974, 0.5002, 0.2666, 0.4956, 0.299, 0.4712, 0.2939, 0.4752, 0.2647, 0.4712, 0.2939, 0.4517, 0.2631, 0.4517, 0.2631, 0.448, 0.2891, 0.4286, 0.2615, 0.4286, 0.2615, 0.4255, 0.2846, 0.403, 0.28, 0.4057, 0.2599, 0.403, 0.28, 0.381, 0.2757, 0.3833, 0.2585, 0.381, 0.2757, 0.3609, 0.2716, 0.3593, 0.7705, 0.3612, 0.7559, 0.382, 0.7572, 0.3797, 0.7746, 0.382, 0.7572, 0.402, 0.7789, 0.402, 0.7789, 0.4045, 0.7586, 0.4247, 0.7833, 0.4247, 0.7833, 0.4276, 0.76, 0.4508, 0.7614, 0.4475, 0.7878, 0.4508, 0.7614, 0.4746, 0.7629, 0.4709, 0.7924, 0.4746, 0.7629, 0.5, 0.7646, 0.4956, 0.299, 0.4869, 0.3305, 0.4634, 0.3222, 0.4712, 0.2939, 0.4634, 0.3222, 0.4412, 0.3145, 0.448, 0.2891, 0.4412, 0.3145, 0.4194, 0.307, 0.4255, 0.2846, 0.4194, 0.307, 0.403, 0.28, 0.403, 0.28, 0.3977, 0.2996, 0.3765, 0.2924, 0.381, 0.2757, 0.3765, 0.2924, 0.3571, 0.2857, 0.3612, 0.7559, 0.3611, 0.7411, 0.382, 0.7397, 0.382, 0.7572, 0.382, 0.7397, 0.4045, 0.7586, 0.4045, 0.7586, 0.4044, 0.7382, 0.4275, 0.7365, 0.4276, 0.76, 0.4275, 0.7365, 0.4508, 0.7614, 0.4508, 0.7614, 0.4507, 0.7348, 0.4746, 0.7629, 0.4746, 0.7629, 0.4743, 0.7331, 0.5, 0.7311, 0.4869, 0.3305, 0.4742, 0.3604, 0.4521, 0.3492, 0.4634, 0.3222, 0.4521, 0.3492, 0.4311, 0.3387, 0.4412, 0.3145, 0.4311, 0.3387, 0.4194, 0.307, 0.4194, 0.307, 0.4105, 0.3284, 0.3899, 0.3183, 0.3977, 0.2996, 0.3899, 0.3183, 0.3698, 0.3083, 0.3765, 0.2924, 0.3698, 0.3083, 0.3516, 0.2993, 0.3611, 0.7411, 0.3593, 0.7265, 0.382, 0.7397, 0.382, 0.7397, 0.3795, 0.7225, 0.4044, 0.7382, 0.4044, 0.7382, 0.4015, 0.718, 0.4275, 0.7365, 0.4275, 0.7365, 0.4242, 0.7133, 0.4469, 0.7085, 0.4507, 0.7348, 0.4469, 0.7085, 0.4702, 0.7037, 0.4743, 0.7331, 0.4702, 0.7037, 0.5, 0.7311, 0.4742, 0.3604, 0.4578, 0.3883, 0.4374, 0.3745, 0.4521, 0.3492, 0.4374, 0.3745, 0.418, 0.3614, 0.4311, 0.3387, 0.418, 0.3614, 0.4105, 0.3284, 0.4105, 0.3284, 0.3988, 0.3485, 0.3798, 0.3358, 0.3899, 0.3183, 0.3798, 0.3358, 0.3698, 0.3083, 0.3698, 0.3083, 0.3612, 0.3233, 0.3516, 0.2993, 0.3593, 0.7265, 0.3554, 0.7123, 0.3749, 0.7057, 0.3795, 0.7225, 0.3749, 0.7057, 0.3962, 0.6983, 0.4015, 0.718, 0.3962, 0.6983, 0.4179, 0.6908, 0.4242, 0.7133, 0.4179, 0.6908, 0.4398, 0.6831, 0.4469, 0.7085, 0.4398, 0.6831, 0.4621, 0.6753, 0.4702, 0.7037, 0.4621, 0.6753, 0.4948, 0.6982, 0.4578, 0.3883, 0.4381, 0.4138, 0.4196, 0.3977, 0.4374, 0.3745, 0.4196, 0.3977, 0.402, 0.3822, 0.418, 0.3614, 0.402, 0.3822, 0.3847, 0.367, 0.3988, 0.3485, 0.3847, 0.367, 0.3675, 0.3518, 0.3798, 0.3358, 0.3675, 0.3518, 0.3507, 0.3371, 0.3612, 0.3233, 0.3507, 0.3371, 0.3442, 0.3118, 0.3554, 0.7123, 0.3497, 0.6988, 0.3682, 0.6896, 0.3749, 0.7057, 0.3682, 0.6896, 0.3962, 0.6983, 0.3962, 0.6983, 0.3882, 0.6796, 0.4179, 0.6908, 0.4179, 0.6908, 0.4088, 0.6693, 0.4398, 0.6831, 0.4398, 0.6831, 0.4295, 0.6589, 0.4505, 0.6483, 0.4621, 0.6753, 0.4505, 0.6483, 0.4854, 0.6667, 0.4381, 0.4138, 0.4154, 0.437, 0.4196, 0.3977, 0.4196, 0.3977, 0.3988, 0.4183, 0.402, 0.3822, 0.402, 0.3822, 0.3834, 0.4007, 0.3682, 0.3834, 0.3847, 0.367, 0.3682, 0.3834, 0.3675, 0.3518, 0.3675, 0.3518, 0.3531, 0.3661, 0.3383, 0.3492, 0.3507, 0.3371, 0.3383, 0.3492, 0.3248, 0.3338, 0.3497, 0.6988, 0.3423, 0.6861, 0.3595, 0.6746, 0.3682, 0.6896, 0.3595, 0.6746, 0.378, 0.6621, 0.3882, 0.6796, 0.378, 0.6621, 0.397, 0.6492, 0.4088, 0.6693, 0.397, 0.6492, 0.4161, 0.6363, 0.4295, 0.6589, 0.4161, 0.6363, 0.4355, 0.6231, 0.4505, 0.6483, 0.4355, 0.6231, 0.456, 0.6093, 0.4154, 0.437, 0.3895, 0.4568, 0.3757, 0.4364, 0.3988, 0.4183, 0.3757, 0.4364, 0.3626, 0.4168, 0.3834, 0.4007, 0.3626, 0.4168, 0.3498, 0.3976, 0.3682, 0.3834, 0.3498, 0.3976, 0.337, 0.3785, 0.3531, 0.3661, 0.337, 0.3785, 0.3246, 0.3599, 0.3383, 0.3492, 0.3246, 0.3599, 0.3248, 0.3338, 0.3423, 0.6861, 0.3334, 0.6745, 0.349, 0.6609, 0.3595, 0.6746, 0.349, 0.6609, 0.3657, 0.6461, 0.378, 0.6621, 0.3657, 0.6461, 0.3828, 0.6309, 0.397, 0.6492, 0.3828, 0.6309, 0.4001, 0.6156, 0.4161, 0.6363, 0.4001, 0.6156, 0.4355, 0.6231, 0.4355, 0.6231, 0.4175, 0.6, 0.4361, 0.5837, 0.3895, 0.4568, 0.3616, 0.4734, 0.3757, 0.4364, 0.3757, 0.4364, 0.3503, 0.4511, 0.3399, 0.43, 0.3626, 0.4168, 0.3399, 0.43, 0.3296, 0.4093, 0.3498, 0.3976, 0.3296, 0.4093, 0.3194, 0.3886, 0.337, 0.3785, 0.3194, 0.3886, 0.3094, 0.3686, 0.3246, 0.3599, 0.3094, 0.3686, 0.3003, 0.3499, 0.3334, 0.6745, 0.3231, 0.6642, 0.349, 0.6609, 0.349, 0.6609, 0.3366, 0.6488, 0.3513, 0.6318, 0.3657, 0.6461, 0.3513, 0.6318, 0.3828, 0.6309, 0.3828, 0.6309, 0.3663, 0.6145, 0.3814, 0.5971, 0.4001, 0.6156, 0.3814, 0.5971, 0.4175, 0.6, 0.4175, 0.6, 0.3968, 0.5795, 0.4131, 0.5608, 0.3616, 0.4734, 0.3314, 0.4863, 0.3503, 0.4511, 0.3503, 0.4511, 0.3231, 0.4625, 0.3156, 0.4402, 0.3399, 0.43, 0.3156, 0.4402, 0.3081, 0.4183, 0.3296, 0.4093, 0.3081, 0.4183, 0.3194, 0.3886, 0.3194, 0.3886, 0.3006, 0.3965, 0.3094, 0.3686, 0.3094, 0.3686, 0.2933, 0.3752, 0.2867, 0.3556, 0.3231, 0.6642, 0.3115, 0.6553, 0.3229, 0.6382, 0.3366, 0.6488, 0.3229, 0.6382, 0.3352, 0.6196, 0.3513, 0.6318, 0.3352, 0.6196, 0.3478, 0.6005, 0.3663, 0.6145, 0.3478, 0.6005, 0.3605, 0.5814, 0.3814, 0.5971, 0.3605, 0.5814, 0.3735, 0.5618, 0.3968, 0.5795, 0.3735, 0.5618, 0.3873, 0.5411, 0.3314, 0.4863, 0.2997, 0.4946, 0.2948, 0.4704, 0.3231, 0.4625, 0.2948, 0.4704, 0.2901, 0.4473, 0.3156, 0.4402, 0.2901, 0.4473, 0.2855, 0.4244, 0.3081, 0.4183, 0.2855, 0.4244, 0.2809, 0.4018, 0.3006, 0.3965, 0.2809, 0.4018, 0.2765, 0.3797, 0.2933, 0.3752, 0.2765, 0.3797, 0.2725, 0.3594, 0.3115, 0.6553, 0.2989, 0.6481, 0.3079, 0.6296, 0.3229, 0.6382, 0.3079, 0.6296, 0.3177, 0.6095, 0.3352, 0.6196, 0.3177, 0.6095, 0.3277, 0.589, 0.3478, 0.6005, 0.3277, 0.589, 0.3605, 0.5814, 0.3605, 0.5814, 0.3378, 0.5683, 0.3735, 0.5618, 0.3735, 0.5618, 0.348, 0.5472, 0.3591, 0.5249, 0.2997, 0.4946, 0.2675, 0.4993, 0.2948, 0.4704, 0.2948, 0.4704, 0.2656, 0.4744, 0.2901, 0.4473, 0.2901, 0.4473, 0.2639, 0.4508, 0.2623, 0.4276, 0.2855, 0.4244, 0.2623, 0.4276, 0.2809, 0.4018, 0.2809, 0.4018, 0.2607, 0.4044, 0.2592, 0.3819, 0.2765, 0.3797, 0.2592, 0.3819, 0.2579, 0.3614, 0.2989, 0.6481, 0.2854, 0.6426, 0.3079, 0.6296, 0.3079, 0.6296, 0.2919, 0.6232, 0.3177, 0.6095, 0.3177, 0.6095, 0.299, 0.602, 0.3062, 0.5802, 0.3277, 0.589, 0.3062, 0.5802, 0.3378, 0.5683, 0.3378, 0.5683, 0.3135, 0.5583, 0.348, 0.5472, 0.348, 0.5472, 0.321, 0.5361, 0.329, 0.5126, 0.2675, 0.4993, 0.2347, 0.4997, 0.2656, 0.4744, 0.2656, 0.4744, 0.236, 0.4745, 0.2639, 0.4508, 0.2639, 0.4508, 0.2374, 0.4508, 0.2623, 0.4276, 0.2623, 0.4276, 0.2388, 0.4276, 0.2607, 0.4044, 0.2607, 0.4044, 0.2403, 0.4046, 0.2592, 0.3819, 0.2592, 0.3819, 0.2417, 0.3821, 0.2579, 0.3614, 0.2854, 0.6426, 0.2713, 0.6389, 0.2752, 0.6188, 0.2919, 0.6232, 0.2752, 0.6188, 0.2794, 0.5968, 0.299, 0.602, 0.2794, 0.5968, 0.2837, 0.5743, 0.3062, 0.5802, 0.2837, 0.5743, 0.2881, 0.5517, 0.3135, 0.5583, 0.2881, 0.5517, 0.2926, 0.5286, 0.321, 0.5361, 0.2926, 0.5286, 0.2975, 0.5042, 0.2347, 0.4997, 0.2018, 0.4958, 0.236, 0.4745, 0.236, 0.4745, 0.2064, 0.4708, 0.2111, 0.4475, 0.2374, 0.4508, 0.2111, 0.4475, 0.2156, 0.4246, 0.2388, 0.4276, 0.2156, 0.4246, 0.22, 0.4019, 0.2403, 0.4046, 0.22, 0.4019, 0.2243, 0.3797, 0.2417, 0.3821, 0.2243, 0.3797, 0.2284, 0.3593, 0.2713, 0.6389, 0.2568, 0.6371, 0.258, 0.6166, 0.2752, 0.6188, 0.258, 0.6166, 0.2794, 0.5968, 0.2794, 0.5968, 0.2593, 0.5944, 0.2837, 0.5743, 0.2837, 0.5743, 0.2607, 0.5714, 0.2881, 0.5517, 0.2881, 0.5517, 0.262, 0.5483, 0.2926, 0.5286, 0.2926, 0.5286, 0.2635, 0.5248, 0.2652, 0.4999, 0.2018, 0.4958, 0.1694, 0.4875, 0.2064, 0.4708, 0.2064, 0.4708, 0.1777, 0.4631, 0.1854, 0.4407, 0.2111, 0.4475, 0.1854, 0.4407, 0.1929, 0.4186, 0.2156, 0.4246, 0.1929, 0.4186, 0.22, 0.4019, 0.22, 0.4019, 0.2003, 0.3967, 0.2074, 0.3752, 0.2243, 0.3797, 0.2074, 0.3752, 0.2141, 0.3555, 0.2568, 0.6371, 0.2422, 0.6373, 0.2407, 0.6168, 0.258, 0.6166, 0.2407, 0.6168, 0.2391, 0.5945, 0.2593, 0.5944, 0.2391, 0.5945, 0.2374, 0.5715, 0.2607, 0.5714, 0.2374, 0.5715, 0.262, 0.5483, 0.262, 0.5483, 0.2357, 0.5485, 0.2341, 0.525, 0.2635, 0.5248, 0.2341, 0.525, 0.2324, 0.4999, 0.1694, 0.4875, 0.1387, 0.4743, 0.1502, 0.4517, 0.1777, 0.4631, 0.1502, 0.4517, 0.1609, 0.4305, 0.1854, 0.4407, 0.1609, 0.4305, 0.1929, 0.4186, 0.1929, 0.4186, 0.1712, 0.4096, 0.1814, 0.3888, 0.2003, 0.3967, 0.1814, 0.3888, 0.1912, 0.3686, 0.2074, 0.3752, 0.1912, 0.3686, 0.2004, 0.3499, 0.2422, 0.6373, 0.2277, 0.6394, 0.2236, 0.6192, 0.2407, 0.6168, 0.2236, 0.6192, 0.219, 0.5973, 0.2391, 0.5945, 0.219, 0.5973, 0.2143, 0.5748, 0.2374, 0.5715, 0.2143, 0.5748, 0.2096, 0.5522, 0.2357, 0.5485, 0.2096, 0.5522, 0.2048, 0.5291, 0.2341, 0.525, 0.2048, 0.5291, 0.1996, 0.5042, 0.1387, 0.4743, 0.1104, 0.4574, 0.1246, 0.4368, 0.1502, 0.4517, 0.1246, 0.4368, 0.1379, 0.4172, 0.1609, 0.4305, 0.1379, 0.4172, 0.1509, 0.3979, 0.1712, 0.4096, 0.1509, 0.3979, 0.1637, 0.3786, 0.1814, 0.3888, 0.1637, 0.3786, 0.1761, 0.3599, 0.1912, 0.3686, 0.1761, 0.3599, 0.1875, 0.3426, 0.2277, 0.6394, 0.2137, 0.6433, 0.2069, 0.6239, 0.2236, 0.6192, 0.2069, 0.6239, 0.1994, 0.6027, 0.219, 0.5973, 0.1994, 0.6027, 0.2143, 0.5748, 0.2143, 0.5748, 0.1918, 0.581, 0.1842, 0.5592, 0.2096, 0.5522, 0.1842, 0.5592, 0.2048, 0.5291, 0.2048, 0.5291, 0.1764, 0.537, 0.1996, 0.5042, 0.1104, 0.4574, 0.08477, 0.4372, 0.1014, 0.4187, 0.1246, 0.4368, 0.1014, 0.4187, 0.117, 0.4011, 0.1379, 0.4172, 0.117, 0.4011, 0.1323, 0.3837, 0.1509, 0.3979, 0.1323, 0.3837, 0.1475, 0.3663, 0.1637, 0.3786, 0.1475, 0.3663, 0.1761, 0.3599, 0.1761, 0.3599, 0.1623, 0.3493, 0.1757, 0.3338, 0.2137, 0.6433, 0.2002, 0.6492, 0.1909, 0.6307, 0.2069, 0.6239, 0.1909, 0.6307, 0.1807, 0.6106, 0.1994, 0.6027, 0.1807, 0.6106, 0.1918, 0.581, 0.1918, 0.581, 0.1704, 0.5901, 0.16, 0.5695, 0.1842, 0.5592, 0.16, 0.5695, 0.1494, 0.5484, 0.1764, 0.537, 0.1494, 0.5484, 0.168, 0.5135, 0.08477, 0.4372, 0.06206, 0.414, 0.08081, 0.3979, 0.1014, 0.4187, 0.08081, 0.3979, 0.117, 0.4011, 0.117, 0.4011, 0.09851, 0.3824, 0.1323, 0.3837, 0.1323, 0.3837, 0.1158, 0.3672, 0.1475, 0.3663, 0.1475, 0.3663, 0.133, 0.3521, 0.1623, 0.3493, 0.1623, 0.3493, 0.1498, 0.3372, 0.1757, 0.3338, 0.2002, 0.6492, 0.1876, 0.6567, 0.1759, 0.6395, 0.1909, 0.6307, 0.1759, 0.6395, 0.1632, 0.6209, 0.1807, 0.6106, 0.1632, 0.6209, 0.1503, 0.6019, 0.1704, 0.5901, 0.1503, 0.6019, 0.1374, 0.5829, 0.16, 0.5695, 0.1374, 0.5829, 0.1243, 0.5635, 0.1494, 0.5484, 0.1243, 0.5635, 0.1103, 0.5429, 0.06206, 0.414, 0.04255, 0.3883, 0.06304, 0.3747, 0.08081, 0.3979, 0.06304, 0.3747, 0.08243, 0.3617, 0.09851, 0.3824, 0.08243, 0.3617, 0.1016, 0.3488, 0.1158, 0.3672, 0.1016, 0.3488, 0.1206, 0.336, 0.133, 0.3521, 0.1206, 0.336, 0.1391, 0.3234, 0.1498, 0.3372, 0.1391, 0.3234, 0.1562, 0.3119, 0.1876, 0.6567, 0.1758, 0.6658, 0.1759, 0.6395, 0.1759, 0.6395, 0.1622, 0.6503, 0.1632, 0.6209, 0.1632, 0.6209, 0.1473, 0.6335, 0.1503, 0.6019, 0.1503, 0.6019, 0.132, 0.6162, 0.1167, 0.599, 0.1374, 0.5829, 0.1167, 0.599, 0.1012, 0.5813, 0.1243, 0.5635, 0.1012, 0.5813, 0.1103, 0.5429, 0.04255, 0.3883, 0.02652, 0.3605, 0.04834, 0.3496, 0.06304, 0.3747, 0.04834, 0.3496, 0.08243, 0.3617, 0.08243, 0.3617, 0.06927, 0.339, 0.08989, 0.3288, 0.1016, 0.3488, 0.08989, 0.3288, 0.1104, 0.3185, 0.1206, 0.336, 0.1104, 0.3185, 0.1391, 0.3234, 0.1391, 0.3234, 0.1304, 0.3085, 0.1488, 0.2993, 0.1758, 0.6658, 0.1655, 0.6764, 0.1499, 0.6626, 0.1622, 0.6503, 0.1499, 0.6626, 0.1329, 0.6478, 0.1473, 0.6335, 0.1329, 0.6478, 0.1156, 0.6327, 0.132, 0.6162, 0.1156, 0.6327, 0.1167, 0.599, 0.1167, 0.599, 0.09827, 0.6176, 0.08067, 0.6021, 0.1012, 0.5813, 0.08067, 0.6021, 0.0621, 0.5858, 0.02652, 0.3605, 0.01358, 0.3309, 0.04834, 0.3496, 0.04834, 0.3496, 0.03716, 0.3226, 0.06927, 0.339, 0.06927, 0.339, 0.0592, 0.3149, 0.08989, 0.3288, 0.08989, 0.3288, 0.08091, 0.3074, 0.1104, 0.3185, 0.1104, 0.3185, 0.1025, 0.2999, 0.1304, 0.3085, 0.1304, 0.3085, 0.1238, 0.2925, 0.143, 0.2858, 0.1655, 0.6764, 0.1564, 0.6881, 0.1393, 0.6764, 0.1499, 0.6626, 0.1393, 0.6764, 0.1206, 0.6639, 0.1329, 0.6478, 0.1206, 0.6639, 0.1015, 0.6512, 0.1156, 0.6327, 0.1015, 0.6512, 0.08246, 0.6384, 0.09827, 0.6176, 0.08246, 0.6384, 0.06301, 0.6254, 0.08067, 0.6021, 0.06301, 0.6254, 0.04209, 0.6115, 0.01358, 0.3309, 0.00503, 0.2995, 0.02916, 0.2945, 0.03716, 0.3226, 0.02916, 0.2945, 0.0592, 0.3149, 0.0592, 0.3149, 0.05227, 0.2897, 0.07478, 0.285, 0.08091, 0.3074, 0.07478, 0.285, 0.09722, 0.2804, 0.1025, 0.2999, 0.09722, 0.2804, 0.1191, 0.2759, 0.1238, 0.2925, 0.1191, 0.2759, 0.143, 0.2858, 0.1564, 0.6881, 0.1489, 0.7008, 0.1305, 0.6914, 0.1393, 0.6764, 0.1305, 0.6914, 0.1206, 0.6639, 0.1206, 0.6639, 0.1105, 0.6815, 0.1015, 0.6512, 0.1015, 0.6512, 0.08987, 0.6713, 0.08246, 0.6384, 0.08246, 0.6384, 0.06923, 0.661, 0.06301, 0.6254, 0.06301, 0.6254, 0.04834, 0.6507, 0.04209, 0.6115, 0.00503, 0.2995, 9.999e-05, 0.2672, 0.02916, 0.2945, 0.02916, 0.2945, 0.02528, 0.2654, 0.04861, 0.2637, 0.05227, 0.2897, 0.04861, 0.2637, 0.07478, 0.285, 0.07478, 0.285, 0.0716, 0.262, 0.09722, 0.2804, 0.09722, 0.2804, 0.09448, 0.2604, 0.1166, 0.2588, 0.1191, 0.2759, 0.1166, 0.2588, 0.1391, 0.2718, 0.1489, 0.7008, 0.1431, 0.7143, 0.1237, 0.7074, 0.1305, 0.6914, 0.1237, 0.7074, 0.1026, 0.7001, 0.1105, 0.6815, 0.1026, 0.7001, 0.0809, 0.6926, 0.08987, 0.6713, 0.0809, 0.6926, 0.05918, 0.6851, 0.06923, 0.661, 0.05918, 0.6851, 0.0371, 0.6774, 0.04834, 0.6507, 0.0371, 0.6774, 0.02615, 0.6399, 9.999e-05, 0.2672, 0.0001, 0.2344, 0.02503, 0.236, 0.02528, 0.2654, 0.02503, 0.236, 0.04861, 0.2637, 0.04861, 0.2637, 0.04854, 0.2374, 0.0716, 0.262, 0.0716, 0.262, 0.07148, 0.2388, 0.09448, 0.2604, 0.09448, 0.2604, 0.09431, 0.2402, 0.1166, 0.2588, 0.1166, 0.2588, 0.1167, 0.2415, 0.1371, 0.2428, 0.1431, 0.7143, 0.1392, 0.7284, 0.1191, 0.7241, 0.1237, 0.7074, 0.1191, 0.7241, 0.0972, 0.7196, 0.1026, 0.7001, 0.0972, 0.7196, 0.07477, 0.715, 0.0809, 0.6926, 0.07477, 0.715, 0.05229, 0.7103, 0.05918, 0.6851, 0.05229, 0.7103, 0.02948, 0.7055, 0.0371, 0.6774, 0.02948, 0.7055, 0.005532, 0.7003, 0.0001, 0.2344, 0.004373, 0.202, 0.0287, 0.2069, 0.02503, 0.236, 0.0287, 0.2069, 0.0517, 0.2114, 0.04854, 0.2374, 0.0517, 0.2114, 0.07435, 0.2158, 0.07148, 0.2388, 0.07435, 0.2158, 0.09431, 0.2402, 0.09431, 0.2402, 0.09689, 0.2202, 0.1188, 0.2244, 0.1167, 0.2415, 0.1188, 0.2244, 0.1371, 0.2428, 0.1392, 0.7284, 0.1372, 0.7428, 0.1167, 0.7412, 0.1191, 0.7241, 0.1167, 0.7412, 0.09439, 0.7396, 0.0972, 0.7196, 0.09439, 0.7396, 0.07155, 0.7379, 0.07477, 0.715, 0.07155, 0.7379, 0.04865, 0.7362, 0.05229, 0.7103, 0.04865, 0.7362, 0.02534, 0.7343, 0.02948, 0.7055, 0.02534, 0.7343, 0.0007646, 0.7322, 0.004373, 0.202, 0.01277, 0.1707, 0.03614, 0.1786, 0.0287, 0.2069, 0.03614, 0.1786, 0.0517, 0.2114, 0.0517, 0.2114, 0.05844, 0.186, 0.07435, 0.2158, 0.07435, 0.2158, 0.08023, 0.1933, 0.09689, 0.2202, 0.09689, 0.2202, 0.1019, 0.2006, 0.1188, 0.2244, 0.1188, 0.2244, 0.1232, 0.2077, 0.1389, 0.2283, 0.1372, 0.7428, 0.1371, 0.7575, 0.1166, 0.7586, 0.1167, 0.7412, 0.1166, 0.7586, 0.09417, 0.7599, 0.09439, 0.7396, 0.09417, 0.7599, 0.07131, 0.7611, 0.07155, 0.7379, 0.07131, 0.7611, 0.04838, 0.7624, 0.04865, 0.7362, 0.04838, 0.7624, 0.02488, 0.7635, 0.02534, 0.7343, 0.02488, 0.7635, 9.999e-05, 0.7646, 0.01277, 0.1707, 0.025, 0.1409, 0.04701, 0.1515, 0.03614, 0.1786, 0.04701, 0.1515, 0.06819, 0.1617, 0.05844, 0.186, 0.06819, 0.1617, 0.08898, 0.1718, 0.08023, 0.1933, 0.08898, 0.1718, 0.1097, 0.1818, 0.1019, 0.2006, 0.1097, 0.1818, 0.1297, 0.1917, 0.1232, 0.2077, 0.1297, 0.1917, 0.1427, 0.2142, 0.1371, 0.7575, 0.139, 0.772, 0.1187, 0.7758, 0.1166, 0.7586, 0.1187, 0.7758, 0.09417, 0.7599, 0.09417, 0.7599, 0.09673, 0.78, 0.07131, 0.7611, 0.07131, 0.7611, 0.07408, 0.7842, 0.04838, 0.7624, 0.04838, 0.7624, 0.0513, 0.7885, 0.02488, 0.7635, 0.02488, 0.7635, 0.02816, 0.7927, 0.003602, 0.7969, 0.025, 0.1409, 0.04059, 0.1126, 0.04701, 0.1515, 0.04701, 0.1515, 0.06147, 0.126, 0.06819, 0.1617, 0.06819, 0.1617, 0.0812, 0.1388, 0.1005, 0.1515, 0.08898, 0.1718, 0.1005, 0.1515, 0.1097, 0.1818, 0.1097, 0.1818, 0.1197, 0.1641, 0.1297, 0.1917, 0.1297, 0.1917, 0.1384, 0.1766, 0.1483, 0.2007, 0.139, 0.772, 0.1427, 0.7861, 0.1231, 0.7926, 0.1187, 0.7758, 0.1231, 0.7926, 0.1018, 0.7996, 0.09673, 0.78, 0.1018, 0.7996, 0.07986, 0.8069, 0.07408, 0.7842, 0.07986, 0.8069, 0.0513, 0.7885, 0.0513, 0.7885, 0.0578, 0.8141, 0.03526, 0.8212, 0.02816, 0.7927, 0.03526, 0.8212, 0.01132, 0.8287, 0.04059, 0.1126, 0.05992, 0.08624, 0.06147, 0.126, 0.06147, 0.126, 0.07908, 0.1024, 0.09701, 0.1177, 0.0812, 0.1388, 0.09701, 0.1177, 0.1005, 0.1515, 0.1005, 0.1515, 0.1146, 0.1329, 0.132, 0.148, 0.1197, 0.1641, 0.132, 0.148, 0.1491, 0.1628, 0.1384, 0.1766, 0.1491, 0.1628, 0.1646, 0.1764, 0.1427, 0.7861, 0.1482, 0.7997, 0.1296, 0.8086, 0.1231, 0.7926, 0.1296, 0.8086, 0.1094, 0.8185, 0.1018, 0.7996, 0.1094, 0.8185, 0.08861, 0.8286, 0.07986, 0.8069, 0.08861, 0.8286, 0.06766, 0.8386, 0.0578, 0.8141, 0.06766, 0.8386, 0.04617, 0.8488, 0.03526, 0.8212, 0.04617, 0.8488, 0.02324, 0.8595, 0.05992, 0.08624, 0.08278, 0.06247, 0.07908, 0.1024, 0.07908, 0.1024, 0.09979, 0.08113, 0.09701, 0.1177, 0.09701, 0.1177, 0.1157, 0.09891, 0.1146, 0.1329, 0.1146, 0.1329, 0.1311, 0.1162, 0.132, 0.148, 0.132, 0.148, 0.1464, 0.1335, 0.1613, 0.1504, 0.1491, 0.1628, 0.1613, 0.1504, 0.1646, 0.1764, 0.1482, 0.7997, 0.1555, 0.8124, 0.1382, 0.8238, 0.1296, 0.8086, 0.1382, 0.8238, 0.1195, 0.8362, 0.1094, 0.8185, 0.1195, 0.8362, 0.1002, 0.849, 0.08861, 0.8286, 0.1002, 0.849, 0.08076, 0.8617, 0.06766, 0.8386, 0.08076, 0.8617, 0.06083, 0.8748, 0.04617, 0.8488, 0.06083, 0.8748, 0.03935, 0.8888, 0.08278, 0.06247, 0.1088, 0.04179, 0.09979, 0.08113, 0.09979, 0.08113, 0.1233, 0.06274, 0.1366, 0.08253, 0.1157, 0.09891, 0.1366, 0.08253, 0.1496, 0.1019, 0.1311, 0.1162, 0.1496, 0.1019, 0.1626, 0.1211, 0.1464, 0.1335, 0.1626, 0.1211, 0.1752, 0.1398, 0.1613, 0.1504, 0.1752, 0.1398, 0.1867, 0.1571, 0.1555, 0.8124, 0.1644, 0.824, 0.1488, 0.8376, 0.1382, 0.8238, 0.1488, 0.8376, 0.1318, 0.8525, 0.1195, 0.8362, 0.1318, 0.8525, 0.1143, 0.8677, 0.1002, 0.849, 0.1143, 0.8677, 0.09671, 0.883, 0.08076, 0.8617, 0.09671, 0.883, 0.06083, 0.8748, 0.06083, 0.8748, 0.07863, 0.8987, 0.03935, 0.8888, 0.1088, 0.04179, 0.1376, 0.02461, 0.1233, 0.06274, 0.1233, 0.06274, 0.1491, 0.04777, 0.1596, 0.06905, 0.1366, 0.08253, 0.1596, 0.06905, 0.17, 0.09003, 0.1496, 0.1019, 0.17, 0.09003, 0.1803, 0.1108, 0.1626, 0.1211, 0.1803, 0.1108, 0.1903, 0.1311, 0.1752, 0.1398, 0.1903, 0.1311, 0.1995, 0.1497, 0.1644, 0.824, 0.1749, 0.8344, 0.1611, 0.85, 0.1488, 0.8376, 0.1611, 0.85, 0.1318, 0.8525, 0.1318, 0.8525, 0.1462, 0.8669, 0.1143, 0.8677, 0.1143, 0.8677, 0.1309, 0.8844, 0.09671, 0.883, 0.09671, 0.883, 0.1154, 0.902, 0.07863, 0.8987, 0.07863, 0.8987, 0.09966, 0.9199, 0.08273, 0.9388, 0.1376, 0.02461, 0.1687, 0.01213, 0.1766, 0.03632, 0.1491, 0.04777, 0.1766, 0.03632, 0.1596, 0.06905, 0.1596, 0.06905, 0.1843, 0.05893, 0.17, 0.09003, 0.17, 0.09003, 0.1918, 0.08104, 0.1803, 0.1108, 0.1803, 0.1108, 0.1992, 0.103, 0.2065, 0.1244, 0.1903, 0.1311, 0.2065, 0.1244, 0.2131, 0.144, 0.1749, 0.8344, 0.1866, 0.8432, 0.175, 0.8607, 0.1611, 0.85, 0.175, 0.8607, 0.1462, 0.8669, 0.1462, 0.8669, 0.1625, 0.8794, 0.1497, 0.8987, 0.1309, 0.8844, 0.1497, 0.8987, 0.1367, 0.9182, 0.1154, 0.902, 0.1367, 0.9182, 0.1234, 0.938, 0.09966, 0.9199, 0.1234, 0.938, 0.1091, 0.9595, 0.1687, 0.01213, 0.2009, 0.003984, 0.2055, 0.02879, 0.1766, 0.03632, 0.2055, 0.02879, 0.1843, 0.05893, 0.1843, 0.05893, 0.21, 0.05222, 0.1918, 0.08104, 0.1918, 0.08104, 0.2145, 0.07504, 0.2189, 0.0978, 0.1992, 0.103, 0.2189, 0.0978, 0.2234, 0.12, 0.2065, 0.1244, 0.2234, 0.12, 0.2273, 0.1401, 0.1866, 0.8432, 0.1993, 0.8507, 0.175, 0.8607, 0.175, 0.8607, 0.1902, 0.8692, 0.1803, 0.8896, 0.1625, 0.8794, 0.1803, 0.8896, 0.1497, 0.8987, 0.1497, 0.8987, 0.1701, 0.9104, 0.1599, 0.9314, 0.1367, 0.9182, 0.1599, 0.9314, 0.1494, 0.9529, 0.1234, 0.938, 0.1494, 0.9529, 0.1091, 0.9595, 0.2009, 0.003984, 0.2336, 9.999e-05, 0.2349, 0.02511, 0.2055, 0.02879, 0.2349, 0.02511, 0.2363, 0.04875, 0.21, 0.05222, 0.2363, 0.04875, 0.2377, 0.072, 0.2145, 0.07504, 0.2377, 0.072, 0.2189, 0.0978, 0.2189, 0.0978, 0.2392, 0.09516, 0.2406, 0.1177, 0.2234, 0.12, 0.2406, 0.1177, 0.2273, 0.1401, 0.1993, 0.8507, 0.213, 0.8562, 0.2063, 0.8759, 0.1902, 0.8692, 0.2063, 0.8759, 0.1803, 0.8896, 0.1803, 0.8896, 0.1992, 0.8973, 0.1919, 0.9193, 0.1701, 0.9104, 0.1919, 0.9193, 0.1845, 0.9415, 0.1599, 0.9314, 0.1845, 0.9415, 0.1494, 0.9529, 0.1494, 0.9529, 0.1771, 0.9641, 0.1385, 0.9759, 0.2336, 9.999e-05, 0.2663, 0.0004686, 0.2644, 0.02529, 0.2349, 0.02511, 0.2644, 0.02529, 0.2363, 0.04875, 0.2363, 0.04875, 0.2628, 0.04891, 0.2612, 0.07203, 0.2377, 0.072, 0.2612, 0.07203, 0.2392, 0.09516, 0.2392, 0.09516, 0.2596, 0.09507, 0.2406, 0.1177, 0.2406, 0.1177, 0.2581, 0.1176, 0.242, 0.1384, 0.213, 0.8562, 0.2272, 0.8599, 0.2232, 0.8804, 0.2063, 0.8759, 0.2232, 0.8804, 0.219, 0.9025, 0.1992, 0.8973, 0.219, 0.9025, 0.2146, 0.9252, 0.1919, 0.9193, 0.2146, 0.9252, 0.1845, 0.9415, 0.1845, 0.9415, 0.2103, 0.9481, 0.2058, 0.9714, 0.1771, 0.9641, 0.2058, 0.9714, 0.1694, 0.9881, 0.2663, 0.0004686, 0.2984, 0.004929, 0.2936, 0.02911, 0.2644, 0.02529, 0.2936, 0.02911, 0.289, 0.05229, 0.2628, 0.04891, 0.289, 0.05229, 0.2844, 0.07511, 0.2612, 0.07203, 0.2844, 0.07511, 0.2799, 0.09781, 0.2596, 0.09507, 0.2799, 0.09781, 0.2755, 0.1201, 0.2581, 0.1176, 0.2755, 0.1201, 0.2715, 0.1403, 0.2272, 0.8599, 0.2419, 0.8619, 0.2232, 0.8804, 0.2232, 0.8804, 0.2406, 0.8824, 0.2393, 0.9051, 0.219, 0.9025, 0.2393, 0.9051, 0.2379, 0.9281, 0.2146, 0.9252, 0.2379, 0.9281, 0.2366, 0.9513, 0.2103, 0.9481, 0.2366, 0.9513, 0.2352, 0.9751, 0.2058, 0.9714, 0.2352, 0.9751, 0.2014, 0.9961, 0.2984, 0.004929, 0.3301, 0.01306, 0.2936, 0.02911, 0.2936, 0.02911, 0.322, 0.03693, 0.289, 0.05229, 0.289, 0.05229, 0.3144, 0.05929, 0.2844, 0.07511, 0.2844, 0.07511, 0.307, 0.08118, 0.2799, 0.09781, 0.2799, 0.09781, 0.2996, 0.1031, 0.2924, 0.1245, 0.2755, 0.1201, 0.2924, 0.1245, 0.2715, 0.1403, 0.2419, 0.8619, 0.2566, 0.8617, 0.258, 0.8823, 0.2406, 0.8824, 0.258, 0.8823, 0.2393, 0.9051, 0.2393, 0.9051, 0.2596, 0.9049, 0.2614, 0.9279, 0.2379, 0.9281, 0.2614, 0.9279, 0.263, 0.9511, 0.2366, 0.9513, 0.263, 0.9511, 0.2352, 0.9751, 0.2352, 0.9751, 0.2648, 0.9746, 0.2668, 0.9999, 0.3301, 0.01306, 0.3603, 0.02574, 0.3494, 0.04801, 0.322, 0.03693, 0.3494, 0.04801, 0.3389, 0.06926, 0.3144, 0.05929, 0.3389, 0.06926, 0.3286, 0.09007, 0.307, 0.08118, 0.3286, 0.09007, 0.2996, 0.1031, 0.2996, 0.1031, 0.3185, 0.1108, 0.3087, 0.1311, 0.2924, 0.1245, 0.3087, 0.1311, 0.2857, 0.1443, 0.2566, 0.8617, 0.2712, 0.8597, 0.2753, 0.88, 0.258, 0.8823, 0.2753, 0.88, 0.2596, 0.9049, 0.2596, 0.9049, 0.2798, 0.902, 0.2614, 0.9279, 0.2614, 0.9279, 0.2845, 0.9246, 0.2892, 0.9473, 0.263, 0.9511, 0.2892, 0.9473, 0.2941, 0.9705, 0.2648, 0.9746, 0.2941, 0.9705, 0.2668, 0.9999, 0.367, 0.1476, 0.3502, 0.1625, 0.3378, 0.1503, 0.3389, 0.06926, 0.3494, 0.04801, 0.3617, 0.08239, 0.3286, 0.09007, 0.3389, 0.06926, 0.3489, 0.1017, 0.3185, 0.1108, 0.3286, 0.09007, 0.3362, 0.121, 0.3087, 0.1311, 0.3185, 0.1108, 0.3239, 0.1398, 0.2994, 0.1501, 0.3087, 0.1311, 0.3124, 0.1572, 0.2753, 0.88, 0.2712, 0.8597, 0.2921, 0.8754, 0.2798, 0.902, 0.2753, 0.88, 0.2995, 0.8966, 0.3286, 0.9094, 0.339, 0.9301, 0.3147, 0.9404, 0.06923, 0.661, 0.04834, 0.6507, 0.06301, 0.6254, 0.1994, 0.6027, 0.1918, 0.581, 0.2143, 0.5748, 0.3308, 0.9859, 0.2994, 0.995, 0.3224, 0.9626, 0.3749, 0.06285, 0.3889, 0.04181, 0.3983, 0.08062, 0.3617, 0.08239, 0.3749, 0.06285, 0.3828, 0.09833, 0.3489, 0.1017, 0.3617, 0.08239, 0.3676, 0.1158, 0.3362, 0.121, 0.3489, 0.1017, 0.3524, 0.1333, 0.3239, 0.1398, 0.3362, 0.121, 0.3378, 0.1503, 0.3124, 0.1572, 0.3239, 0.1398, 0.3242, 0.166, 0.2921, 0.8754, 0.2854, 0.8557, 0.3082, 0.8686, 0.2995, 0.8966, 0.2921, 0.8754, 0.3183, 0.8887, 0.06147, 0.126, 0.0812, 0.1388, 0.06819, 0.1617, 0.1993, 0.8507, 0.1902, 0.8692, 0.175, 0.8607, 0.3224, 0.9626, 0.3147, 0.9404, 0.3495, 0.9512, 0.2058, 0.9714, 0.2014, 0.9961, 0.1694, 0.9881, 0.3983, 0.08062, 0.4148, 0.06197, 0.4192, 0.1012, 0.3828, 0.09833, 0.3983, 0.08062, 0.4015, 0.1168, 0.21, 0.05222, 0.2145, 0.07504, 0.1918, 0.08104, 0.3524, 0.1333, 0.3676, 0.1158, 0.367, 0.1476, 0.3087, 0.1311, 0.2994, 0.1501, 0.2857, 0.1443, 0.3242, 0.166, 0.3378, 0.1503, 0.3347, 0.1763, 0.418, 0.3614, 0.3988, 0.3485, 0.4105, 0.3284, 0.3183, 0.8887, 0.3082, 0.8686, 0.3359, 0.8784, 0.04834, 0.6507, 0.02615, 0.6399, 0.04209, 0.6115, 0.339, 0.9301, 0.3286, 0.9094, 0.3616, 0.9168, 0.3495, 0.9512, 0.339, 0.9301, 0.3748, 0.9364, 0.3604, 0.9731, 0.3495, 0.9512, 0.3884, 0.957, 0.1232, 0.2077, 0.1427, 0.2142, 0.1389, 0.2283, 0.4015, 0.1168, 0.4192, 0.1012, 0.4177, 0.1376, 0.4015, 0.1168, 0.3842, 0.1323, 0.3676, 0.1158, 0.3144, 0.05929, 0.307, 0.08118, 0.2844, 0.07511, 0.01358, 0.3309, 0.03716, 0.3226, 0.04834, 0.3496, 0.3347, 0.1763, 0.3502, 0.1625, 0.3438, 0.1878, 0.3232, 0.8597, 0.3118, 0.8427, 0.3371, 0.8491, 0.3359, 0.8784, 0.3232, 0.8597, 0.352, 0.866, 0.3488, 0.8976, 0.3359, 0.8784, 0.3673, 0.8833, 0.3616, 0.9168, 0.3488, 0.8976, 0.3825, 0.9008, 0.09701, 0.1177, 0.1146, 0.1329, 0.1005, 0.1515, 0.3884, 0.957, 0.3748, 0.9364, 0.4144, 0.9373, 0.1694, 0.4875, 0.1777, 0.4631, 0.2064, 0.4708, 0.4177, 0.1376, 0.4373, 0.1244, 0.4312, 0.1604, 0.3985, 0.1507, 0.4177, 0.1376, 0.4104, 0.1708, 0.3795, 0.1636, 0.3985, 0.1507, 0.3898, 0.1812, 0.1613, 0.1504, 0.175, 0.1661, 0.1646, 0.1764, 0.3438, 0.1878, 0.3608, 0.1763, 0.3512, 0.2004, 0.3371, 0.8491, 0.3234, 0.8336, 0.3494, 0.8367, 0.4194, 0.307, 0.3977, 0.2996, 0.403, 0.28, 0.3663, 0.8515, 0.3838, 0.8667, 0.3673, 0.8833, 0.3825, 0.9008, 0.3673, 0.8833, 0.4013, 0.8821, 0.1105, 0.6815, 0.08987, 0.6713, 0.1015, 0.6512, 0.4144, 0.9373, 0.3981, 0.9185, 0.4377, 0.9144, 0.04834, 0.3496, 0.06927, 0.339, 0.08243, 0.3617, 0.4621, 0.6753, 0.4854, 0.6667, 0.4948, 0.6982, 0.04854, 0.2374, 0.07148, 0.2388, 0.0716, 0.262, 0.4194, 0.1924, 0.3977, 0.1999, 0.3898, 0.1812, 0.3977, 0.1999, 0.3765, 0.2072, 0.3695, 0.1912, 0.1384, 0.1766, 0.1557, 0.1881, 0.1483, 0.2007, 0.3494, 0.8367, 0.3338, 0.8231, 0.3599, 0.8228, 0.3663, 0.8515, 0.3494, 0.8367, 0.3788, 0.8353, 0.3838, 0.8667, 0.3663, 0.8515, 0.3981, 0.8481, 0.4013, 0.8821, 0.3838, 0.8667, 0.4174, 0.861, 0.419, 0.8977, 0.4013, 0.8821, 0.4371, 0.8743, 0.4377, 0.9144, 0.419, 0.8977, 0.4579, 0.8885, 0.4637, 0.1771, 0.488, 0.1688, 0.4716, 0.2058, 0.4413, 0.1849, 0.4637, 0.1771, 0.4483, 0.2104, 0.4194, 0.1924, 0.4413, 0.1849, 0.4256, 0.2149, 0.3977, 0.1999, 0.4194, 0.1924, 0.403, 0.2195, 0.3765, 0.2072, 0.3977, 0.1999, 0.381, 0.224, 0.3569, 0.2139, 0.3765, 0.2072, 0.3608, 0.228, 0.3599, 0.8228, 0.3427, 0.8113, 0.3686, 0.8077, 0.3788, 0.8353, 0.3599, 0.8228, 0.389, 0.8176, 0.3981, 0.8481, 0.3788, 0.8353, 0.4097, 0.8277, 0.4174, 0.861, 0.3981, 0.8481, 0.4306, 0.838, 0.4371, 0.8743, 0.4174, 0.861, 0.4518, 0.8485, 0.4579, 0.8885, 0.4371, 0.8743, 0.4747, 0.8598, 0.4716, 0.2058, 0.4964, 0.201, 0.4754, 0.2352, 0.4483, 0.2104, 0.4716, 0.2058, 0.4518, 0.2366, 0.0513, 0.7885, 0.02816, 0.7927, 0.02488, 0.7635, 0.1019, 0.2006, 0.1232, 0.2077, 0.1188, 0.2244, 0.381, 0.224, 0.403, 0.2195, 0.3833, 0.2412, 0.3608, 0.228, 0.381, 0.224, 0.3627, 0.2425, 0.3686, 0.8077, 0.35, 0.7985, 0.3753, 0.7915, 0.488, 0.1688, 0.4637, 0.1771, 0.4523, 0.1498, 0.4097, 0.8277, 0.389, 0.8176, 0.4187, 0.806, 0.1154, 0.902, 0.09966, 0.9199, 0.07863, 0.8987, 0.4518, 0.8485, 0.4306, 0.838, 0.4634, 0.8212, 0.1088, 0.04179, 0.1233, 0.06274, 0.09979, 0.08113, 0.4754, 0.2352, 0.5005, 0.2338, 0.4752, 0.2647, 0.4752, 0.2647, 0.4517, 0.2631, 0.4518, 0.2366, 0.4287, 0.2381, 0.4518, 0.2366, 0.4286, 0.2615, 0.4057, 0.2396, 0.4287, 0.2381, 0.4057, 0.2599, 0.3833, 0.2412, 0.4057, 0.2396, 0.3833, 0.2585, 0.3627, 0.2425, 0.3833, 0.2412, 0.3628, 0.2571, 0.3753, 0.7915, 0.3556, 0.7848, 0.3797, 0.7746, 0.3967, 0.7987, 0.3753, 0.7915, 0.402, 0.7789, 0.4187, 0.806, 0.3967, 0.7987, 0.4247, 0.7833, 0.4408, 0.8135, 0.4187, 0.806, 0.4475, 0.7878, 0.4634, 0.8212, 0.4408, 0.8135, 0.4709, 0.7924, 0.487, 0.8291, 0.4634, 0.8212, 0.4955, 0.7974, 0.4752, 0.2647, 0.5002, 0.2666, 0.4712, 0.2939, 0.3889, 0.04181, 0.3749, 0.06285, 0.3494, 0.04801, 0.2018, 0.4958, 0.2064, 0.4708, 0.236, 0.4745, 0.4057, 0.2599, 0.4286, 0.2615, 0.403, 0.28, 0.3833, 0.2585, 0.4057, 0.2599, 0.381, 0.2757, 0.3628, 0.2571, 0.3833, 0.2585, 0.3609, 0.2716, 0.3797, 0.7746, 0.3593, 0.7705, 0.382, 0.7572, 0.1025, 0.2999, 0.1238, 0.2925, 0.1304, 0.3085, 0.1494, 0.5484, 0.1383, 0.5266, 0.168, 0.5135, 0.4475, 0.7878, 0.4247, 0.7833, 0.4508, 0.7614, 0.4709, 0.7924, 0.4475, 0.7878, 0.4746, 0.7629, 0.4955, 0.7974, 0.4709, 0.7924, 0.5, 0.7646, 0.4712, 0.2939, 0.4956, 0.299, 0.4634, 0.3222, 0.448, 0.2891, 0.4712, 0.2939, 0.4412, 0.3145, 0.4255, 0.2846, 0.448, 0.2891, 0.4194, 0.307, 0.2581, 0.1176, 0.2568, 0.1385, 0.242, 0.1384, 0.381, 0.2757, 0.403, 0.28, 0.3765, 0.2924, 0.3609, 0.2716, 0.381, 0.2757, 0.3571, 0.2857, 0.382, 0.7572, 0.3612, 0.7559, 0.382, 0.7397, 0.07148, 0.2388, 0.09431, 0.2402, 0.09448, 0.2604, 0.4276, 0.76, 0.4045, 0.7586, 0.4275, 0.7365, 0.4275, 0.7365, 0.4507, 0.7348, 0.4508, 0.7614, 0.05992, 0.08624, 0.07908, 0.1024, 0.06147, 0.126, 0.5, 0.7646, 0.4746, 0.7629, 0.5, 0.7311, 0.4634, 0.3222, 0.4869, 0.3305, 0.4521, 0.3492, 0.4412, 0.3145, 0.4634, 0.3222, 0.4311, 0.3387, 0.08091, 0.3074, 0.1025, 0.2999, 0.1104, 0.3185, 0.3977, 0.2996, 0.4194, 0.307, 0.3899, 0.3183, 0.3765, 0.2924, 0.3977, 0.2996, 0.3698, 0.3083, 0.3571, 0.2857, 0.3765, 0.2924, 0.3516, 0.2993, 0.3825, 0.9008, 0.3981, 0.9185, 0.3748, 0.9364, 0.3795, 0.7225, 0.4015, 0.718, 0.4044, 0.7382, 0.3118, 0.8427, 0.3232, 0.8597, 0.3082, 0.8686, 0.4507, 0.7348, 0.4275, 0.7365, 0.4469, 0.7085, 0.4743, 0.7331, 0.4507, 0.7348, 0.4702, 0.7037, 0.2995, 0.8966, 0.3071, 0.9185, 0.2845, 0.9246, 0.4521, 0.3492, 0.4742, 0.3604, 0.4374, 0.3745, 0.4311, 0.3387, 0.4521, 0.3492, 0.418, 0.3614, 0.1191, 0.2759, 0.1391, 0.2718, 0.143, 0.2858, 0.3899, 0.3183, 0.4105, 0.3284, 0.3798, 0.3358, 0.3071, 0.9185, 0.3147, 0.9404, 0.2892, 0.9473, 0.3359, 0.8784, 0.3488, 0.8976, 0.3286, 0.9094, 0.3795, 0.7225, 0.3593, 0.7265, 0.3749, 0.7057, 0.4015, 0.718, 0.3795, 0.7225, 0.3962, 0.6983, 0.4242, 0.7133, 0.4015, 0.718, 0.4179, 0.6908, 0.4469, 0.7085, 0.4242, 0.7133, 0.4398, 0.6831, 0.4702, 0.7037, 0.4469, 0.7085, 0.4621, 0.6753, 0.04059, 0.1126, 0.06147, 0.126, 0.04701, 0.1515, 0.4374, 0.3745, 0.4578, 0.3883, 0.4196, 0.3977, 0.418, 0.3614, 0.4374, 0.3745, 0.402, 0.3822, 0.3988, 0.3485, 0.418, 0.3614, 0.3847, 0.367, 0.3798, 0.3358, 0.3988, 0.3485, 0.3675, 0.3518, 0.3612, 0.3233, 0.3798, 0.3358, 0.3507, 0.3371, 0.07435, 0.2158, 0.09689, 0.2202, 0.09431, 0.2402, 0.3749, 0.7057, 0.3554, 0.7123, 0.3682, 0.6896, 0.3753, 0.7915, 0.3967, 0.7987, 0.389, 0.8176, 0.4637, 0.1771, 0.4413, 0.1849, 0.4312, 0.1604, 0.1918, 0.08104, 0.1992, 0.103, 0.1803, 0.1108, 0.4621, 0.6753, 0.4398, 0.6831, 0.4505, 0.6483, 0.3988, 0.4183, 0.3834, 0.4007, 0.402, 0.3822, 0.4577, 0.1103, 0.4373, 0.1244, 0.4192, 0.1012, 0.4507, 0.7348, 0.4743, 0.7331, 0.4746, 0.7629, 0.3847, 0.367, 0.402, 0.3822, 0.3682, 0.3834, 0.3682, 0.3834, 0.3531, 0.3661, 0.3675, 0.3518, 0.3507, 0.3371, 0.3675, 0.3518, 0.3383, 0.3492, 0.3351, 0.3233, 0.3507, 0.3371, 0.3248, 0.3338, 0.3682, 0.6896, 0.3497, 0.6988, 0.3595, 0.6746, 0.3882, 0.6796, 0.3682, 0.6896, 0.378, 0.6621, 0.4088, 0.6693, 0.3882, 0.6796, 0.397, 0.6492, 0.4295, 0.6589, 0.4088, 0.6693, 0.4161, 0.6363, 0.4505, 0.6483, 0.4295, 0.6589, 0.4355, 0.6231, 0.4723, 0.6372, 0.4505, 0.6483, 0.456, 0.6093, 0.3988, 0.4183, 0.4154, 0.437, 0.3757, 0.4364, 0.3834, 0.4007, 0.3988, 0.4183, 0.3626, 0.4168, 0.3682, 0.3834, 0.3834, 0.4007, 0.3498, 0.3976, 0.3531, 0.3661, 0.3682, 0.3834, 0.337, 0.3785, 0.3383, 0.3492, 0.3531, 0.3661, 0.3246, 0.3599, 0.1764, 0.537, 0.168, 0.5135, 0.1996, 0.5042, 0.3595, 0.6746, 0.3423, 0.6861, 0.349, 0.6609, 0.378, 0.6621, 0.3595, 0.6746, 0.3657, 0.6461, 0.397, 0.6492, 0.378, 0.6621, 0.3828, 0.6309, 0.4161, 0.6363, 0.397, 0.6492, 0.4001, 0.6156, 0.4001, 0.6156, 0.4175, 0.6, 0.4355, 0.6231, 0.456, 0.6093, 0.4355, 0.6231, 0.4361, 0.5837, 0.3616, 0.4734, 0.3503, 0.4511, 0.3757, 0.4364, 0.3626, 0.4168, 0.3757, 0.4364, 0.3399, 0.43, 0.3498, 0.3976, 0.3626, 0.4168, 0.3296, 0.4093, 0.337, 0.3785, 0.3498, 0.3976, 0.3194, 0.3886, 0.3246, 0.3599, 0.337, 0.3785, 0.3094, 0.3686, 0.3131, 0.3425, 0.3246, 0.3599, 0.3003, 0.3499, 0.3795, 0.1636, 0.3608, 0.1763, 0.3502, 0.1625, 0.3657, 0.6461, 0.349, 0.6609, 0.3513, 0.6318, 0.08278, 0.06247, 0.09979, 0.08113, 0.07908, 0.1024, 0.4001, 0.6156, 0.3828, 0.6309, 0.3814, 0.5971, 0.3765, 0.2072, 0.3569, 0.2139, 0.3512, 0.2004, 0.4361, 0.5837, 0.4175, 0.6, 0.4131, 0.5608, 0.3314, 0.4863, 0.3231, 0.4625, 0.3503, 0.4511, 0.3399, 0.43, 0.3503, 0.4511, 0.3156, 0.4402, 0.3296, 0.4093, 0.3399, 0.43, 0.3081, 0.4183, 0.4634, 0.8212, 0.487, 0.8291, 0.4747, 0.8598, 0.3006, 0.3965, 0.2933, 0.3752, 0.3094, 0.3686, 0.3003, 0.3499, 0.3094, 0.3686, 0.2867, 0.3556, 0.3366, 0.6488, 0.3231, 0.6642, 0.3229, 0.6382, 0.3513, 0.6318, 0.3366, 0.6488, 0.3352, 0.6196, 0.3663, 0.6145, 0.3513, 0.6318, 0.3478, 0.6005, 0.3814, 0.5971, 0.3663, 0.6145, 0.3605, 0.5814, 0.3968, 0.5795, 0.3814, 0.5971, 0.3735, 0.5618, 0.4131, 0.5608, 0.3968, 0.5795, 0.3873, 0.5411, 0.3231, 0.4625, 0.3314, 0.4863, 0.2948, 0.4704, 0.3156, 0.4402, 0.3231, 0.4625, 0.2901, 0.4473, 0.3081, 0.4183, 0.3156, 0.4402, 0.2855, 0.4244, 0.3006, 0.3965, 0.3081, 0.4183, 0.2809, 0.4018, 0.2933, 0.3752, 0.3006, 0.3965, 0.2765, 0.3797, 0.2867, 0.3556, 0.2933, 0.3752, 0.2725, 0.3594, 0.3229, 0.6382, 0.3115, 0.6553, 0.3079, 0.6296, 0.3352, 0.6196, 0.3229, 0.6382, 0.3177, 0.6095, 0.3478, 0.6005, 0.3352, 0.6196, 0.3277, 0.589, 0.2656, 0.4744, 0.2639, 0.4508, 0.2901, 0.4473, 0.3378, 0.5683, 0.348, 0.5472, 0.3735, 0.5618, 0.3873, 0.5411, 0.3735, 0.5618, 0.3591, 0.5249, 0.2419, 0.8619, 0.2406, 0.8824, 0.2232, 0.8804, 0.2854, 0.6426, 0.2919, 0.6232, 0.3079, 0.6296, 0.2855, 0.4244, 0.2901, 0.4473, 0.2623, 0.4276, 0.4712, 0.2939, 0.448, 0.2891, 0.4517, 0.2631, 0.2765, 0.3797, 0.2809, 0.4018, 0.2592, 0.3819, 0.2725, 0.3594, 0.2765, 0.3797, 0.2579, 0.3614, 0.2406, 0.1177, 0.242, 0.1384, 0.2273, 0.1401, 0.2919, 0.6232, 0.299, 0.602, 0.3177, 0.6095, 0.3277, 0.589, 0.3177, 0.6095, 0.3062, 0.5802, 0.3062, 0.5802, 0.3135, 0.5583, 0.3378, 0.5683, 0.3135, 0.5583, 0.321, 0.5361, 0.348, 0.5472, 0.3591, 0.5249, 0.348, 0.5472, 0.329, 0.5126, 0.2347, 0.4997, 0.236, 0.4745, 0.2656, 0.4744, 0.236, 0.4745, 0.2374, 0.4508, 0.2639, 0.4508, 0.2374, 0.4508, 0.2388, 0.4276, 0.2623, 0.4276, 0.2388, 0.4276, 0.2403, 0.4046, 0.2607, 0.4044, 0.2403, 0.4046, 0.2417, 0.3821, 0.2592, 0.3819, 0.307, 0.08118, 0.2996, 0.1031, 0.2799, 0.09781, 0.2919, 0.6232, 0.2854, 0.6426, 0.2752, 0.6188, 0.299, 0.602, 0.2919, 0.6232, 0.2794, 0.5968, 0.3062, 0.5802, 0.299, 0.602, 0.2837, 0.5743, 0.3135, 0.5583, 0.3062, 0.5802, 0.2881, 0.5517, 0.321, 0.5361, 0.3135, 0.5583, 0.2926, 0.5286, 0.329, 0.5126, 0.321, 0.5361, 0.2975, 0.5042, 0.2063, 0.8759, 0.1992, 0.8973, 0.1803, 0.8896, 0.2374, 0.4508, 0.236, 0.4745, 0.2111, 0.4475, 0.2388, 0.4276, 0.2374, 0.4508, 0.2156, 0.4246, 0.2403, 0.4046, 0.2388, 0.4276, 0.22, 0.4019, 0.2417, 0.3821, 0.2403, 0.4046, 0.2243, 0.3797, 0.2432, 0.3611, 0.2417, 0.3821, 0.2284, 0.3593, 0.2752, 0.6188, 0.2713, 0.6389, 0.258, 0.6166, 0.258, 0.6166, 0.2593, 0.5944, 0.2794, 0.5968, 0.2593, 0.5944, 0.2607, 0.5714, 0.2837, 0.5743, 0.2607, 0.5714, 0.262, 0.5483, 0.2881, 0.5517, 0.262, 0.5483, 0.2635, 0.5248, 0.2926, 0.5286, 0.2975, 0.5042, 0.2926, 0.5286, 0.2652, 0.4999, 0.1305, 0.6914, 0.1105, 0.6815, 0.1206, 0.6639, 0.2111, 0.4475, 0.2064, 0.4708, 0.1854, 0.4407, 0.2156, 0.4246, 0.2111, 0.4475, 0.1929, 0.4186, 0.07863, 0.8987, 0.05965, 0.9151, 0.03935, 0.8888, 0.2243, 0.3797, 0.22, 0.4019, 0.2074, 0.3752, 0.2284, 0.3593, 0.2243, 0.3797, 0.2141, 0.3555, 0.258, 0.6166, 0.2568, 0.6371, 0.2407, 0.6168, 0.2593, 0.5944, 0.258, 0.6166, 0.2391, 0.5945, 0.2607, 0.5714, 0.2593, 0.5944, 0.2374, 0.5715, 0.1188, 0.2244, 0.1389, 0.2283, 0.1371, 0.2428, 0.2635, 0.5248, 0.262, 0.5483, 0.2341, 0.525, 0.2652, 0.4999, 0.2635, 0.5248, 0.2324, 0.4999, 0.1777, 0.4631, 0.1694, 0.4875, 0.1502, 0.4517, 0.1854, 0.4407, 0.1777, 0.4631, 0.1609, 0.4305, 0.3494, 0.8367, 0.3663, 0.8515, 0.352, 0.866, 0.2003, 0.3967, 0.1929, 0.4186, 0.1814, 0.3888, 0.2074, 0.3752, 0.2003, 0.3967, 0.1912, 0.3686, 0.2141, 0.3555, 0.2074, 0.3752, 0.2004, 0.3499, 0.2407, 0.6168, 0.2422, 0.6373, 0.2236, 0.6192, 0.2391, 0.5945, 0.2407, 0.6168, 0.219, 0.5973, 0.2374, 0.5715, 0.2391, 0.5945, 0.2143, 0.5748, 0.2357, 0.5485, 0.2374, 0.5715, 0.2096, 0.5522, 0.2341, 0.525, 0.2357, 0.5485, 0.2048, 0.5291, 0.2324, 0.4999, 0.2341, 0.525, 0.1996, 0.5042, 0.1502, 0.4517, 0.1387, 0.4743, 0.1246, 0.4368, 0.1609, 0.4305, 0.1502, 0.4517, 0.1379, 0.4172, 0.1712, 0.4096, 0.1609, 0.4305, 0.1509, 0.3979, 0.1814, 0.3888, 0.1712, 0.4096, 0.1637, 0.3786, 0.1912, 0.3686, 0.1814, 0.3888, 0.1761, 0.3599, 0.2004, 0.3499, 0.1912, 0.3686, 0.1875, 0.3426, 0.2236, 0.6192, 0.2277, 0.6394, 0.2069, 0.6239, 0.219, 0.5973, 0.2236, 0.6192, 0.1994, 0.6027, 0.322, 0.03693, 0.3144, 0.05929, 0.289, 0.05229, 0.2096, 0.5522, 0.2143, 0.5748, 0.1842, 0.5592, 0.3147, 0.9404, 0.3224, 0.9626, 0.2941, 0.9705, 0.1475, 0.3663, 0.1623, 0.3493, 0.1761, 0.3599, 0.1246, 0.4368, 0.1104, 0.4574, 0.1014, 0.4187, 0.1379, 0.4172, 0.1246, 0.4368, 0.117, 0.4011, 0.1509, 0.3979, 0.1379, 0.4172, 0.1323, 0.3837, 0.1637, 0.3786, 0.1509, 0.3979, 0.1475, 0.3663, 0.0592, 0.3149, 0.08091, 0.3074, 0.08989, 0.3288, 0.1875, 0.3426, 0.1761, 0.3599, 0.1757, 0.3338, 0.2069, 0.6239, 0.2137, 0.6433, 0.1909, 0.6307, 0.1994, 0.6027, 0.2069, 0.6239, 0.1807, 0.6106, 0.1156, 0.6327, 0.09827, 0.6176, 0.1167, 0.599, 0.1842, 0.5592, 0.1918, 0.581, 0.16, 0.5695, 0.1764, 0.537, 0.1842, 0.5592, 0.1494, 0.5484, 0.4746, 0.1383, 0.4523, 0.1498, 0.4373, 0.1244, 0.1014, 0.4187, 0.08477, 0.4372, 0.08081, 0.3979, 0.08081, 0.3979, 0.09851, 0.3824, 0.117, 0.4011, 0.09851, 0.3824, 0.1158, 0.3672, 0.1323, 0.3837, 0.1158, 0.3672, 0.133, 0.3521, 0.1475, 0.3663, 0.175, 0.8607, 0.1625, 0.8794, 0.1462, 0.8669, 0.3301, 0.01306, 0.322, 0.03693, 0.2936, 0.02911, 0.1909, 0.6307, 0.2002, 0.6492, 0.1759, 0.6395, 0.1807, 0.6106, 0.1909, 0.6307, 0.1632, 0.6209, 0.1704, 0.5901, 0.1807, 0.6106, 0.1503, 0.6019, 0.16, 0.5695, 0.1704, 0.5901, 0.1374, 0.5829, 0.1494, 0.5484, 0.16, 0.5695, 0.1243, 0.5635, 0.1383, 0.5266, 0.1494, 0.5484, 0.1103, 0.5429, 0.08081, 0.3979, 0.06206, 0.414, 0.06304, 0.3747, 0.09851, 0.3824, 0.08081, 0.3979, 0.08243, 0.3617, 0.1158, 0.3672, 0.09851, 0.3824, 0.1016, 0.3488, 0.133, 0.3521, 0.1158, 0.3672, 0.1206, 0.336, 0.1498, 0.3372, 0.133, 0.3521, 0.1391, 0.3234, 0.1653, 0.3233, 0.1498, 0.3372, 0.1562, 0.3119, 0.2924, 0.1245, 0.2857, 0.1443, 0.2715, 0.1403, 0.1622, 0.6503, 0.1473, 0.6335, 0.1632, 0.6209, 0.1473, 0.6335, 0.132, 0.6162, 0.1503, 0.6019, 0.1374, 0.5829, 0.1503, 0.6019, 0.1167, 0.599, 0.1243, 0.5635, 0.1374, 0.5829, 0.1012, 0.5813, 0.1012, 0.5813, 0.08493, 0.563, 0.1103, 0.5429, 0.06304, 0.3747, 0.04255, 0.3883, 0.04834, 0.3496, 0.4045, 0.7586, 0.4276, 0.76, 0.4247, 0.7833, 0.1016, 0.3488, 0.08243, 0.3617, 0.08989, 0.3288, 0.1206, 0.336, 0.1016, 0.3488, 0.1104, 0.3185, 0.1104, 0.3185, 0.1304, 0.3085, 0.1391, 0.3234, 0.1562, 0.3119, 0.1391, 0.3234, 0.1488, 0.2993, 0.1622, 0.6503, 0.1758, 0.6658, 0.1499, 0.6626, 0.1473, 0.6335, 0.1622, 0.6503, 0.1329, 0.6478, 0.132, 0.6162, 0.1473, 0.6335, 0.1156, 0.6327, 0.4013, 0.8821, 0.419, 0.8977, 0.3981, 0.9185, 0.1012, 0.5813, 0.1167, 0.599, 0.08067, 0.6021, 0.08493, 0.563, 0.1012, 0.5813, 0.0621, 0.5858, 0.1005, 0.1515, 0.1197, 0.1641, 0.1097, 0.1818, 0.03716, 0.3226, 0.0592, 0.3149, 0.06927, 0.339, 0.2675, 0.4993, 0.2656, 0.4744, 0.2948, 0.4704, 0.3183, 0.8887, 0.3286, 0.9094, 0.3071, 0.9185, 0.3798, 0.3358, 0.3612, 0.3233, 0.3698, 0.3083, 0.1488, 0.2993, 0.1304, 0.3085, 0.143, 0.2858, 0.1499, 0.6626, 0.1655, 0.6764, 0.1393, 0.6764, 0.1329, 0.6478, 0.1499, 0.6626, 0.1206, 0.6639, 0.1156, 0.6327, 0.1329, 0.6478, 0.1015, 0.6512, 0.09827, 0.6176, 0.1156, 0.6327, 0.08246, 0.6384, 0.08067, 0.6021, 0.09827, 0.6176, 0.06301, 0.6254, 0.0621, 0.5858, 0.08067, 0.6021, 0.04209, 0.6115, 0.03716, 0.3226, 0.01358, 0.3309, 0.02916, 0.2945, 0.4311, 0.3387, 0.4105, 0.3284, 0.4194, 0.307, 0.08091, 0.3074, 0.0592, 0.3149, 0.07478, 0.285, 0.1025, 0.2999, 0.08091, 0.3074, 0.09722, 0.2804, 0.1238, 0.2925, 0.1025, 0.2999, 0.1191, 0.2759, 0.3612, 0.3233, 0.3442, 0.3118, 0.3516, 0.2993, 0.1393, 0.6764, 0.1564, 0.6881, 0.1305, 0.6914, 0.02916, 0.2945, 0.05227, 0.2897, 0.0592, 0.3149, 0.382, 0.7397, 0.4044, 0.7382, 0.4045, 0.7586, 0.08987, 0.6713, 0.06923, 0.661, 0.08246, 0.6384, 0.1166, 0.2588, 0.1372, 0.2574, 0.1391, 0.2718, 0.0371, 0.6774, 0.01416, 0.6696, 0.02615, 0.6399, 0.3246, 0.3599, 0.3131, 0.3425, 0.3248, 0.3338, 0.05227, 0.2897, 0.02916, 0.2945, 0.04861, 0.2637, 0.4413, 0.1849, 0.4194, 0.1924, 0.4104, 0.1708, 0.0716, 0.262, 0.09448, 0.2604, 0.09722, 0.2804, 0.1191, 0.2759, 0.09722, 0.2804, 0.1166, 0.2588, 0.04861, 0.2637, 0.0716, 0.262, 0.07478, 0.285, 0.1305, 0.6914, 0.1489, 0.7008, 0.1237, 0.7074, 0.1105, 0.6815, 0.1305, 0.6914, 0.1026, 0.7001, 0.08987, 0.6713, 0.1105, 0.6815, 0.0809, 0.6926, 0.06923, 0.661, 0.08987, 0.6713, 0.05918, 0.6851, 0.04834, 0.6507, 0.06923, 0.661, 0.0371, 0.6774, 0.1297, 0.1917, 0.1483, 0.2007, 0.1427, 0.2142, 0.02528, 0.2654, 9.999e-05, 0.2672, 0.02503, 0.236, 0.02503, 0.236, 0.04854, 0.2374, 0.04861, 0.2637, 0.3882, 0.6796, 0.4088, 0.6693, 0.4179, 0.6908, 0.4505, 0.6483, 0.4723, 0.6372, 0.4854, 0.6667, 0.1372, 0.2574, 0.1166, 0.2588, 0.1371, 0.2428, 0.1237, 0.7074, 0.1431, 0.7143, 0.1191, 0.7241, 0.1026, 0.7001, 0.1237, 0.7074, 0.0972, 0.7196, 0.0809, 0.6926, 0.1026, 0.7001, 0.07477, 0.715, 0.05918, 0.6851, 0.0809, 0.6926, 0.05229, 0.7103, 0.0371, 0.6774, 0.05918, 0.6851, 0.02948, 0.7055, 0.01416, 0.6696, 0.0371, 0.6774, 0.005532, 0.7003, 0.02503, 0.236, 0.0001, 0.2344, 0.0287, 0.2069, 0.04854, 0.2374, 0.02503, 0.236, 0.0517, 0.2114, 0.07148, 0.2388, 0.04854, 0.2374, 0.07435, 0.2158, 0.3495, 0.9512, 0.3604, 0.9731, 0.3308, 0.9859, 0.1167, 0.2415, 0.09431, 0.2402, 0.1188, 0.2244, 0.2352, 0.9751, 0.2338, 0.9999, 0.2014, 0.9961, 0.1191, 0.7241, 0.1392, 0.7284, 0.1167, 0.7412, 0.0972, 0.7196, 0.1191, 0.7241, 0.09439, 0.7396, 0.07477, 0.715, 0.0972, 0.7196, 0.07155, 0.7379, 0.05229, 0.7103, 0.07477, 0.715, 0.04865, 0.7362, 0.02948, 0.7055, 0.05229, 0.7103, 0.02534, 0.7343, 0.005532, 0.7003, 0.02948, 0.7055, 0.0007646, 0.7322, 0.0287, 0.2069, 0.004373, 0.202, 0.03614, 0.1786, 0.4154, 0.437, 0.3988, 0.4183, 0.4196, 0.3977, 0.05844, 0.186, 0.08023, 0.1933, 0.07435, 0.2158, 0.08023, 0.1933, 0.1019, 0.2006, 0.09689, 0.2202, 0.07986, 0.8069, 0.0578, 0.8141, 0.0513, 0.7885, 0.4287, 0.2381, 0.4057, 0.2396, 0.403, 0.2195, 0.1167, 0.7412, 0.1372, 0.7428, 0.1166, 0.7586, 0.09439, 0.7396, 0.1167, 0.7412, 0.09417, 0.7599, 0.07155, 0.7379, 0.09439, 0.7396, 0.07131, 0.7611, 0.04865, 0.7362, 0.07155, 0.7379, 0.04838, 0.7624, 0.02534, 0.7343, 0.04865, 0.7362, 0.02488, 0.7635, 0.0007646, 0.7322, 0.02534, 0.7343, 9.999e-05, 0.7646, 0.03614, 0.1786, 0.01277, 0.1707, 0.04701, 0.1515, 0.05844, 0.186, 0.03614, 0.1786, 0.06819, 0.1617, 0.08023, 0.1933, 0.05844, 0.186, 0.08898, 0.1718, 0.1019, 0.2006, 0.08023, 0.1933, 0.1097, 0.1818, 0.1232, 0.2077, 0.1019, 0.2006, 0.1297, 0.1917, 0.2374, 0.5715, 0.2357, 0.5485, 0.262, 0.5483, 0.1166, 0.7586, 0.1371, 0.7575, 0.1187, 0.7758, 0.1187, 0.7758, 0.09673, 0.78, 0.09417, 0.7599, 0.09673, 0.78, 0.07408, 0.7842, 0.07131, 0.7611, 0.07408, 0.7842, 0.0513, 0.7885, 0.04838, 0.7624, 9.999e-05, 0.2672, 0.02528, 0.2654, 0.02916, 0.2945, 9.999e-05, 0.7646, 0.02488, 0.7635, 0.003602, 0.7969, 0.03614, 0.1786, 0.05844, 0.186, 0.0517, 0.2114, 0.4088, 0.6693, 0.4295, 0.6589, 0.4398, 0.6831, 0.08898, 0.1718, 0.06819, 0.1617, 0.1005, 0.1515, 0.382, 0.7572, 0.4045, 0.7586, 0.402, 0.7789, 0.1197, 0.1641, 0.1384, 0.1766, 0.1297, 0.1917, 0.09979, 0.08113, 0.1157, 0.09891, 0.09701, 0.1177, 0.1187, 0.7758, 0.139, 0.772, 0.1231, 0.7926, 0.09673, 0.78, 0.1187, 0.7758, 0.1018, 0.7996, 0.07408, 0.7842, 0.09673, 0.78, 0.07986, 0.8069, 0.3814, 0.5971, 0.3968, 0.5795, 0.4175, 0.6, 0.02816, 0.7927, 0.0513, 0.7885, 0.03526, 0.8212, 0.003602, 0.7969, 0.02816, 0.7927, 0.01132, 0.8287, 0.3277, 0.589, 0.3378, 0.5683, 0.3605, 0.5814, 0.0812, 0.1388, 0.06147, 0.126, 0.09701, 0.1177, 0.3231, 0.6642, 0.3366, 0.6488, 0.349, 0.6609, 0.1197, 0.1641, 0.1005, 0.1515, 0.132, 0.148, 0.1384, 0.1766, 0.1197, 0.1641, 0.1491, 0.1628, 0.1557, 0.1881, 0.1384, 0.1766, 0.1646, 0.1764, 0.1231, 0.7926, 0.1427, 0.7861, 0.1296, 0.8086, 0.1018, 0.7996, 0.1231, 0.7926, 0.1094, 0.8185, 0.07986, 0.8069, 0.1018, 0.7996, 0.08861, 0.8286, 0.0578, 0.8141, 0.07986, 0.8069, 0.06766, 0.8386, 0.03526, 0.8212, 0.0578, 0.8141, 0.04617, 0.8488, 0.01132, 0.8287, 0.03526, 0.8212, 0.02324, 0.8595, 0.1929, 0.4186, 0.2003, 0.3967, 0.22, 0.4019, 0.3513, 0.6318, 0.3663, 0.6145, 0.3828, 0.6309, 0.1157, 0.09891, 0.1311, 0.1162, 0.1146, 0.1329, 0.4187, 0.806, 0.4408, 0.8135, 0.4306, 0.838, 0.1491, 0.1628, 0.132, 0.148, 0.1613, 0.1504, 0.3286, 0.09007, 0.3185, 0.1108, 0.2996, 0.1031, 0.1296, 0.8086, 0.1482, 0.7997, 0.1382, 0.8238, 0.1094, 0.8185, 0.1296, 0.8086, 0.1195, 0.8362, 0.08861, 0.8286, 0.1094, 0.8185, 0.1002, 0.849, 0.06766, 0.8386, 0.08861, 0.8286, 0.08076, 0.8617, 0.04617, 0.8488, 0.06766, 0.8386, 0.06083, 0.8748, 0.02324, 0.8595, 0.04617, 0.8488, 0.03935, 0.8888, 0.1376, 0.02461, 0.1491, 0.04777, 0.1233, 0.06274, 0.1157, 0.09891, 0.09979, 0.08113, 0.1366, 0.08253, 0.1311, 0.1162, 0.1157, 0.09891, 0.1496, 0.1019, 0.1464, 0.1335, 0.1311, 0.1162, 0.1626, 0.1211, 0.1613, 0.1504, 0.1464, 0.1335, 0.1752, 0.1398, 0.175, 0.1661, 0.1613, 0.1504, 0.1867, 0.1571, 0.1382, 0.8238, 0.1555, 0.8124, 0.1488, 0.8376, 0.1195, 0.8362, 0.1382, 0.8238, 0.1318, 0.8525, 0.1002, 0.849, 0.1195, 0.8362, 0.1143, 0.8677, 0.08076, 0.8617, 0.1002, 0.849, 0.09671, 0.883, 0.09671, 0.883, 0.07863, 0.8987, 0.06083, 0.8748, 0.3081, 0.4183, 0.3006, 0.3965, 0.3194, 0.3886, 0.4177, 0.1376, 0.3985, 0.1507, 0.3842, 0.1323, 0.1366, 0.08253, 0.1233, 0.06274, 0.1596, 0.06905, 0.1496, 0.1019, 0.1366, 0.08253, 0.17, 0.09003, 0.1626, 0.1211, 0.1496, 0.1019, 0.1803, 0.1108, 0.1752, 0.1398, 0.1626, 0.1211, 0.1903, 0.1311, 0.1867, 0.1571, 0.1752, 0.1398, 0.1995, 0.1497, 0.1488, 0.8376, 0.1644, 0.824, 0.1611, 0.85, 0.1611, 0.85, 0.1462, 0.8669, 0.1318, 0.8525, 0.1462, 0.8669, 0.1309, 0.8844, 0.1143, 0.8677, 0.1309, 0.8844, 0.1154, 0.902, 0.09671, 0.883, 0.2146, 0.9252, 0.2103, 0.9481, 0.1845, 0.9415, 0.05965, 0.9151, 0.07863, 0.8987, 0.08273, 0.9388, 0.1491, 0.04777, 0.1376, 0.02461, 0.1766, 0.03632, 0.2623, 0.4276, 0.2607, 0.4044, 0.2809, 0.4018, 0.4015, 0.718, 0.4242, 0.7133, 0.4275, 0.7365, 0.1311, 0.1162, 0.1464, 0.1335, 0.132, 0.148, 0.1903, 0.1311, 0.1803, 0.1108, 0.2065, 0.1244, 0.1995, 0.1497, 0.1903, 0.1311, 0.2131, 0.144, 0.1611, 0.85, 0.1749, 0.8344, 0.175, 0.8607, 0.1843, 0.05893, 0.1918, 0.08104, 0.17, 0.09003, 0.1309, 0.8844, 0.1462, 0.8669, 0.1497, 0.8987, 0.1154, 0.902, 0.1309, 0.8844, 0.1367, 0.9182, 0.09966, 0.9199, 0.1154, 0.902, 0.1234, 0.938, 0.08273, 0.9388, 0.09966, 0.9199, 0.1091, 0.9595, 0.1766, 0.03632, 0.1687, 0.01213, 0.2055, 0.02879, 0.1494, 0.9529, 0.1385, 0.9759, 0.1091, 0.9595, 0.2055, 0.02879, 0.21, 0.05222, 0.1843, 0.05893, 0.1992, 0.103, 0.1918, 0.08104, 0.2189, 0.0978, 0.2065, 0.1244, 0.1992, 0.103, 0.2234, 0.12, 0.2131, 0.144, 0.2065, 0.1244, 0.2273, 0.1401, 0.09431, 0.2402, 0.1167, 0.2415, 0.1166, 0.2588, 0.1625, 0.8794, 0.175, 0.8607, 0.1803, 0.8896, 0.133, 0.3521, 0.1498, 0.3372, 0.1623, 0.3493, 0.1367, 0.9182, 0.1497, 0.8987, 0.1599, 0.9314, 0.1234, 0.938, 0.1367, 0.9182, 0.1494, 0.9529, 0.448, 0.2891, 0.4255, 0.2846, 0.4286, 0.2615, 0.2055, 0.02879, 0.2009, 0.003984, 0.2349, 0.02511, 0.21, 0.05222, 0.2055, 0.02879, 0.2363, 0.04875, 0.2145, 0.07504, 0.21, 0.05222, 0.2377, 0.072, 0.2377, 0.072, 0.2392, 0.09516, 0.2189, 0.0978, 0.2234, 0.12, 0.2189, 0.0978, 0.2406, 0.1177, 0.258, 0.8823, 0.2596, 0.9049, 0.2393, 0.9051, 0.1902, 0.8692, 0.1993, 0.8507, 0.2063, 0.8759, 0.1498, 0.3372, 0.1653, 0.3233, 0.1757, 0.3338, 0.1701, 0.9104, 0.1803, 0.8896, 0.1919, 0.9193, 0.1599, 0.9314, 0.1701, 0.9104, 0.1845, 0.9415, 0.263, 0.9511, 0.2648, 0.9746, 0.2352, 0.9751, 0.1609, 0.4305, 0.1712, 0.4096, 0.1929, 0.4186, 0.2349, 0.02511, 0.2336, 9.999e-05, 0.2644, 0.02529, 0.2644, 0.02529, 0.2628, 0.04891, 0.2363, 0.04875, 0.2377, 0.072, 0.2363, 0.04875, 0.2612, 0.07203, 0.2596, 0.09507, 0.2581, 0.1176, 0.2406, 0.1177, 0.2417, 0.3821, 0.2432, 0.3611, 0.2579, 0.3614, 0.2612, 0.07203, 0.2596, 0.09507, 0.2392, 0.09516, 0.2063, 0.8759, 0.213, 0.8562, 0.2232, 0.8804, 0.1992, 0.8973, 0.2063, 0.8759, 0.219, 0.9025, 0.1919, 0.9193, 0.1992, 0.8973, 0.2146, 0.9252, 0.1771, 0.9641, 0.1694, 0.9881, 0.1385, 0.9759, 0.1771, 0.9641, 0.1845, 0.9415, 0.2058, 0.9714, 0.3985, 0.1507, 0.3795, 0.1636, 0.367, 0.1476, 0.2644, 0.02529, 0.2663, 0.0004686, 0.2936, 0.02911, 0.2628, 0.04891, 0.2644, 0.02529, 0.289, 0.05229, 0.2612, 0.07203, 0.2628, 0.04891, 0.2844, 0.07511, 0.2596, 0.09507, 0.2612, 0.07203, 0.2799, 0.09781, 0.2581, 0.1176, 0.2596, 0.09507, 0.2755, 0.1201, 0.2568, 0.1385, 0.2581, 0.1176, 0.2715, 0.1403, 0.2941, 0.9705, 0.2994, 0.995, 0.2668, 0.9999, 0.219, 0.9025, 0.2232, 0.8804, 0.2393, 0.9051, 0.2146, 0.9252, 0.219, 0.9025, 0.2379, 0.9281, 0.2103, 0.9481, 0.2146, 0.9252, 0.2366, 0.9513, 0.2058, 0.9714, 0.2103, 0.9481, 0.2352, 0.9751, 0.4518, 0.2366, 0.4287, 0.2381, 0.4256, 0.2149, 0.1845, 0.9415, 0.1771, 0.9641, 0.1494, 0.9529, 0.2753, 0.88, 0.2798, 0.902, 0.2596, 0.9049, 0.4702, 0.7037, 0.4948, 0.6982, 0.5, 0.7311, 0.1842, 0.5592, 0.1764, 0.537, 0.2048, 0.5291, 0.2755, 0.1201, 0.2799, 0.09781, 0.2924, 0.1245, 0.3507, 0.3371, 0.3351, 0.3233, 0.3442, 0.3118, 0.2406, 0.8824, 0.2419, 0.8619, 0.258, 0.8823, 0.1758, 0.6658, 0.1622, 0.6503, 0.1759, 0.6395, 0.2379, 0.9281, 0.2393, 0.9051, 0.2614, 0.9279, 0.2366, 0.9513, 0.2379, 0.9281, 0.263, 0.9511, 0.1803, 0.8896, 0.1701, 0.9104, 0.1497, 0.8987, 0.2338, 0.9999, 0.2352, 0.9751, 0.2668, 0.9999, 0.322, 0.03693, 0.3301, 0.01306, 0.3494, 0.04801, 0.3144, 0.05929, 0.322, 0.03693, 0.3389, 0.06926, 0.307, 0.08118, 0.3144, 0.05929, 0.3286, 0.09007, 0.3593, 0.7265, 0.3795, 0.7225, 0.382, 0.7397, 0.2924, 0.1245, 0.2996, 0.1031, 0.3087, 0.1311, 0.2798, 0.902, 0.2845, 0.9246, 0.2614, 0.9279, 0.258, 0.8823, 0.2566, 0.8617, 0.2753, 0.88, 0.3898, 0.1812, 0.3695, 0.1912, 0.3608, 0.1763, 0.1807, 0.6106, 0.1704, 0.5901, 0.1918, 0.581, 0.263, 0.9511, 0.2614, 0.9279, 0.2892, 0.9473, 0.2648, 0.9746, 0.263, 0.9511, 0.2941, 0.9705, 0.1766, 0.03632, 0.1843, 0.05893, 0.1596, 0.06905, 0.3682, 0.6896, 0.3882, 0.6796, 0.3962, 0.6983])
me_torus.use_remesh_preserve_volume = False
me_torus.use_remesh_preserve_attributes = False
me_torus.use_mirror_vertex_groups = False
me_torus.update()

# ---- objects
ob_torus = bpy.data.objects.new('Torus', me_torus)
ob_lamp = bpy.data.objects.new('Lamp', light_lamp)
ob_camera = bpy.data.objects.new('Camera', cam_camera)

# ---- transforms, parenting, visibility, modifiers, constraints
ob_torus.location = (0.0, 0.0, 0.0)
ob_torus.lineart.crease_threshold = 0.0
ob_lamp.location = (4.076, 1.005, 5.904)
ob_lamp.rotation_euler = (0.6503, 0.05522, 1.866)
ob_lamp.lock_rotations_4d = False
ob_lamp.empty_display_type = 'ARROWS'
ob_lamp.color = (0.0, 0.0, 0.0, 0.0)
ob_lamp.lineart.crease_threshold = 0.0
ob_camera.location = (7.481, -6.508, 5.344)
ob_camera.rotation_euler = (1.109, 0.01082, 0.8149)
ob_camera.lock_rotations_4d = False
ob_camera.empty_display_type = 'ARROWS'
ob_camera.color = (0.0, 0.0, 0.0, 0.0)
ob_camera.display_type = 'WIRE'
ob_camera.lineart.crease_threshold = 0.0

# ---- collection membership
col_collection_1.objects.link(ob_torus)
col_collection_1.objects.link(ob_lamp)
col_collection_1.objects.link(ob_camera)

# ---- scene / render settings (as saved in the file)
scene.camera = ob_camera
scene.frame_start = 1; scene.frame_end = 250; scene.frame_set(1)
scene.render.engine = 'BLENDER_EEVEE_NEXT'
scene.render.image_settings.color_mode = 'RGB'
scene.render.image_settings.compression = 90
scene.render.resolution_percentage = 50
scene.render.dither_intensity = 0.0
scene.cycles.use_denoising = False
scene.cycles.samples = 10
scene.cycles.sampling_pattern = 'TABULATED_SOBOL'
scene.cycles.light_sampling_threshold = 0.0
scene.cycles.use_adaptive_sampling = False
scene.cycles.use_light_tree = False
scene.cycles.blur_glossy = 0.0
scene.cycles.volume_bounces = 1
scene.cycles.pixel_filter_type = 'GAUSSIAN'
scene.cycles.sample_clamp_indirect = 0.0
scene.view_settings.view_transform = 'Standard'
bpy.context.view_layer.update()
